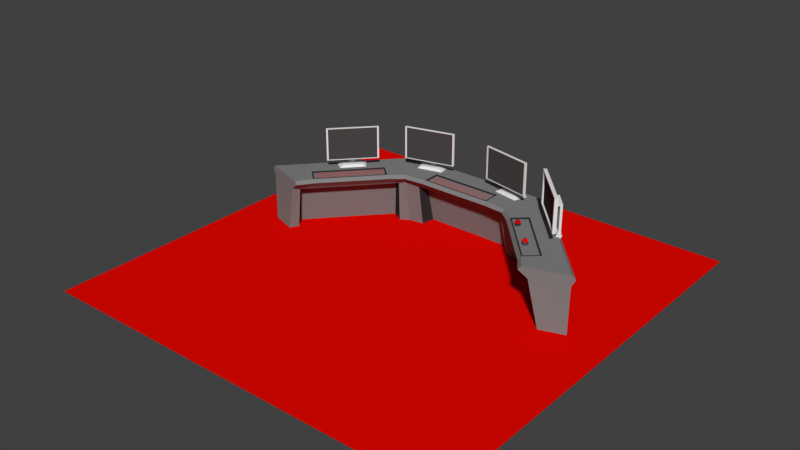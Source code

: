 # Source: control_panel1_1_.blend  (saved by Blender 2.78.0; exported with 4.5.12 LTS)
import bpy
from mathutils import Matrix  # noqa: F401  (used for matrix-valued properties, if any)

bpy.ops.wm.read_factory_settings(use_empty=True)
scene = bpy.context.scene
scene.name = 'Scene'

# ---- collections
col_collection_1 = bpy.data.collections.new('Collection 1'); scene.collection.children.link(col_collection_1)

# ---- materials (node trees are filled in below, after node groups)
mat_keyboard_buttons = bpy.data.materials.new('Keyboard_buttons')
mat_keyboard_buttons.alpha_threshold = 0.0
mat_keyboard_buttons.use_transparent_shadow = False
mat_keyboard_buttons.diffuse_color = (0.8, 0.006799, 0.0, 1.0)
mat_keyboard_buttons.roughness = 0.5
mat_control_panel = bpy.data.materials.new('control_panel')
mat_control_panel.alpha_threshold = 0.0
mat_control_panel.use_transparent_shadow = False
mat_control_panel.diffuse_color = (0.2203, 0.2203, 0.2203, 1.0)
mat_control_panel.roughness = 0.5
mat_control_panel_trim = bpy.data.materials.new('Control_panel_trim')
mat_control_panel_trim.alpha_threshold = 0.0
mat_control_panel_trim.use_transparent_shadow = False
mat_control_panel_trim.diffuse_color = (0.03522, 0.03522, 0.03522, 1.0)
mat_control_panel_trim.roughness = 0.5
mat_button_1 = bpy.data.materials.new('Button 1')
mat_button_1.alpha_threshold = 0.0
mat_button_1.use_transparent_shadow = False
mat_button_1.diffuse_color = (0.8, 0.002799, 0.003733, 1.0)
mat_button_1.roughness = 0.5
mat_button_base_1 = bpy.data.materials.new('button base 1')
mat_button_base_1.alpha_threshold = 0.0
mat_button_base_1.use_transparent_shadow = False
mat_button_base_1.diffuse_color = (0.06372, 0.06372, 0.06372, 1.0)
mat_button_base_1.roughness = 0.5
mat_screen_frame_left1 = bpy.data.materials.new('Screen_Frame_Left1')
mat_screen_frame_left1.alpha_threshold = 0.0
mat_screen_frame_left1.use_transparent_shadow = False
mat_screen_frame_left1.roughness = 0.5
mat_screen_frame_left2 = bpy.data.materials.new('Screen_Frame_Left2')
mat_screen_frame_left2.alpha_threshold = 0.0
mat_screen_frame_left2.use_transparent_shadow = False
mat_screen_frame_left2.roughness = 0.5
mat_screen_frame_right1 = bpy.data.materials.new('Screen_Frame_Right1')
mat_screen_frame_right1.alpha_threshold = 0.0
mat_screen_frame_right1.use_transparent_shadow = False
mat_screen_frame_right1.roughness = 0.5
mat_screen_frame_right2 = bpy.data.materials.new('Screen_Frame_Right2')
mat_screen_frame_right2.alpha_threshold = 0.0
mat_screen_frame_right2.use_transparent_shadow = False
mat_screen_frame_right2.roughness = 0.5
mat_screen_left1 = bpy.data.materials.new('Screen_left1')
mat_screen_left1.alpha_threshold = 0.0
mat_screen_left1.use_transparent_shadow = False
mat_screen_left1.diffuse_color = (0.06372, 0.06372, 0.06372, 1.0)
mat_screen_left1.roughness = 0.5
mat_screen_left2 = bpy.data.materials.new('Screen_left2')
mat_screen_left2.alpha_threshold = 0.0
mat_screen_left2.use_transparent_shadow = False
mat_screen_left2.diffuse_color = (0.06372, 0.06372, 0.06372, 1.0)
mat_screen_left2.roughness = 0.5
mat_screen_right1 = bpy.data.materials.new('Screen_right1')
mat_screen_right1.alpha_threshold = 0.0
mat_screen_right1.use_transparent_shadow = False
mat_screen_right1.diffuse_color = (0.06372, 0.06372, 0.06372, 1.0)
mat_screen_right1.roughness = 0.5
mat_screen_right2 = bpy.data.materials.new('Screen_right2')
mat_screen_right2.alpha_threshold = 0.0
mat_screen_right2.use_transparent_shadow = False
mat_screen_right2.diffuse_color = (0.06372, 0.06372, 0.06372, 1.0)
mat_screen_right2.roughness = 0.5
mat_button_2 = bpy.data.materials.new('button 2')
mat_button_2.alpha_threshold = 0.0
mat_button_2.use_transparent_shadow = False
mat_button_2.diffuse_color = (0.6921, 0.0, 0.0006613, 1.0)
mat_button_2.roughness = 0.5
mat_button_base_2 = bpy.data.materials.new('button base 2 ')
mat_button_base_2.alpha_threshold = 0.0
mat_button_base_2.use_transparent_shadow = False
mat_button_base_2.diffuse_color = (0.0331, 0.0331, 0.0331, 1.0)
mat_button_base_2.roughness = 0.5
mat_floor = bpy.data.materials.new('Floor')
mat_floor.alpha_threshold = 0.0
mat_floor.use_transparent_shadow = False
mat_floor.diffuse_color = (0.8, 0.002363, 0.0, 1.0)
mat_floor.roughness = 0.5

# ---- material node trees

# ---- world
world_world = bpy.data.worlds.new('World'); scene.world = world_world
world_world.color = (0.05088, 0.05088, 0.05088)
world_world.use_sun_shadow = False
world_world.sun_shadow_jitter_overblur = 0.0
world_world.cycles.sampling_method = 'MANUAL'

# ---- meshes
me_circle_002 = bpy.data.meshes.new('Circle.002')
me_circle_002.from_pydata([(0.1259, 2.008, 1.067), (0.1259, 2.008, 1.074), (0.1329, 2.025, 1.067), (0.1329, 2.025, 1.074), (0.1427, 2.001, 1.067), (0.1427, 2.001, 1.074), (0.1497, 2.018, 1.067), (0.1497, 2.018, 1.074)], [], [(0, 1, 3, 2), (2, 3, 7, 6), (6, 7, 5, 4), (4, 5, 1, 0), (7, 3, 1, 5)])
me_circle_002.materials.append(mat_keyboard_buttons)
me_circle_002.use_remesh_preserve_volume = False
me_circle_002.use_remesh_preserve_attributes = False
me_circle_002.use_mirror_vertex_groups = False
me_circle_002.update()
me_circle = bpy.data.meshes.new('Circle')
me_circle.from_pydata([(0.9359, 1.781, -0.004039), (1.408, 2.178, 0.8658), (0.8976, 1.616, 0.8242), (1.066, 1.405, 1.0), (1.327, 1.995, -0.004039), (1.252, 1.824, 1.0), (1.25, 1.821, 1.059), (0.6764, 1.583, 0.8658), (0.9582, 2.242, 1.0), (0.6678, 2.186, 1.059), (0.641, 1.523, 1.059), (0.6651, 1.616, 0.8242), (0.6476, 1.823, 0.8224), (0.6678, 1.497, 1.059), (0.641, 1.803, 1.039), (-0.9359, 1.781, -0.004039), (-0.8976, 1.616, 0.8242), (-0.9341, 2.171, 0.8658), (-0.9582, 2.242, 1.0), (-0.6678, 2.186, 1.059), (-0.641, 1.523, 1.059), (-0.6476, 1.823, 0.8224), (-0.6585, 2.04, -0.004039), (-0.6678, 1.497, 1.059), (-0.6678, 1.83, 1.059), (2.625, 0.2467, -0.004039), (3.17, 0.2344, 0.8658), (2.476, 0.1639, 0.8242), (3.164, 0.2303, -0.004039), (3.238, 0.2557, 1.0), (2.367, -0.03, 1.0), (3.179, 0.2367, 1.059), (2.419, -0.01292, 1.059), (2.526, 0.02225, 0.8658), (2.715, 0.08295, -0.004039), (2.615, 0.3188, 0.8224), (2.784, 0.4536, -0.004039), (2.98, 0.1719, -0.004039), (2.864, 0.1332, 0.8658), (2.803, 0.1133, 1.0), (2.8, 0.1119, 1.059), (2.912, 0.5092, 0.8658), (2.304, 0.3062, 0.8658), (2.92, 0.5002, -0.004039), (2.981, 0.5392, 1.0), (2.204, 0.2067, 1.0), (2.745, 0.7166, 1.059), (2.236, 0.2924, 1.059), (2.32, 0.3364, 0.8242), (2.462, 0.4882, 0.8224), (2.63, 0.6257, -0.004039), (2.443, 0.4799, 1.059), (2.234, 0.2545, 1.059), (2.481, 0.478, 1.059), (2.236, 0.2924, 1.039), (2.443, 0.4799, 1.039), (1.369, 1.635, -0.004039), (1.272, 1.495, 0.8242), (1.44, 1.618, 0.8224), (1.591, 1.773, -0.004039), (2.286, 1.202, 0.8658), (1.85, 0.8079, 0.8658), (2.286, 1.202, -0.004039), (2.339, 1.25, 1.0), (1.745, 0.7133, 1.0), (2.297, 1.212, 1.059), (1.786, 0.7498, 1.059), (1.874, 0.8296, 0.8242), (2.027, 0.9685, 0.8224), (2.192, 1.118, -0.004039), (2.033, 0.9733, 1.059), (1.659, 1.895, 0.8658), (1.396, 1.31, 0.8658), (1.651, 1.904, -0.004039), (1.696, 1.96, 1.0), (1.287, 1.22, 1.0), (1.849, 1.707, 1.059), (1.376, 1.243, 1.059), (1.428, 1.323, 0.8242), (1.593, 1.449, 0.8224), (1.747, 1.603, -0.004039), (1.583, 1.431, 1.059), (2.013, 0.9554, 1.059), (1.338, 1.245, 1.059), (1.806, 0.7678, 1.059), (1.585, 1.469, 1.059), (2.013, 0.9554, 1.039), (1.806, 0.7678, 1.039), (1.376, 1.243, 1.039), (1.583, 1.431, 1.039), (-1.406, 2.171, -0.004039), (-1.214, 1.739, -0.004039), (-0.8761, 1.823, 0.8224), (-0.8895, 2.039, -0.004039), (-0.6764, 1.583, 0.8658), (-0.9462, 2.171, -0.004039), (-0.6831, 1.442, 1.0), (-0.6651, 1.616, 0.8242), (-0.641, 1.803, 1.059), (-0.641, 1.523, 1.039), (-0.641, 1.803, 1.039), (1.407, 2.171, -0.004039), (1.438, 2.242, 1.0), (1.412, 2.186, 1.059), (1.088, 1.455, 1.059), (1.133, 1.557, 0.8658), (1.215, 1.739, -0.004039), (0.8761, 1.823, 0.8224), (0.8895, 2.039, -0.004039), (0.0, 2.171, 0.8658), (0.0, 1.583, 0.8658), (0.0, 2.171, -0.004039), (0.0, 2.242, 1.0), (0.0, 1.442, 1.0), (0.0, 2.186, 1.059), (0.0, 1.497, 1.059), (0.0, 1.616, 0.8242), (0.0, 1.823, 0.8224), (0.0, 2.045, -0.004039), (1.278, 1.883, 0.8658), (0.0, 1.83, 1.059), (0.9341, 2.171, 0.8658), (0.9462, 2.171, -0.004039), (0.6831, 1.442, 1.0), (0.6585, 2.04, -0.004039), (0.641, 1.803, 1.059), (0.0, 1.803, 1.059), (0.0, 1.523, 1.059), (0.6678, 1.83, 1.059), (0.0, 1.803, 1.039), (0.0, 1.523, 1.039), (0.641, 1.523, 1.039), (-2.625, 0.2467, -0.004039), (-3.17, 0.2344, 0.8658), (-2.476, 0.1639, 0.8242), (-3.164, 0.2303, -0.004039), (-3.238, 0.2557, 1.0), (-2.367, -0.03, 1.0), (-3.179, 0.2367, 1.059), (-2.419, -0.01292, 1.059), (-2.526, 0.02225, 0.8658), (-2.715, 0.08295, -0.004039), (-2.615, 0.3188, 0.8224), (-2.784, 0.4536, -0.004039), (-2.98, 0.1719, -0.004039), (-2.864, 0.1332, 0.8658), (-2.803, 0.1133, 1.0), (-2.8, 0.1119, 1.059), (-2.912, 0.5092, 0.8658), (-2.304, 0.3062, 0.8658), (-2.92, 0.5002, -0.004039), (-2.981, 0.5392, 1.0), (-2.204, 0.2067, 1.0), (-2.745, 0.7166, 1.059), (-2.236, 0.2924, 1.059), (-2.32, 0.3364, 0.8242), (-2.462, 0.4882, 0.8224), (-2.63, 0.6257, -0.004039), (-2.443, 0.4799, 1.059), (-2.234, 0.2545, 1.059), (-2.481, 0.478, 1.059), (-2.236, 0.2924, 1.039), (-2.443, 0.4799, 1.039), (-1.369, 1.635, -0.004039), (-1.412, 2.179, 0.8658), (-1.272, 1.495, 0.8242), (-1.439, 2.244, 1.0), (-1.068, 1.407, 1.0), (-1.415, 2.187, 1.059), (-1.09, 1.457, 1.059), (-1.136, 1.559, 0.8658), (-1.44, 1.618, 0.8224), (-1.591, 1.773, -0.004039), (-2.286, 1.202, 0.8658), (-1.85, 0.8079, 0.8658), (-2.286, 1.202, -0.004039), (-2.339, 1.25, 1.0), (-1.745, 0.7133, 1.0), (-2.297, 1.212, 1.059), (-1.786, 0.7498, 1.059), (-1.874, 0.8296, 0.8242), (-2.027, 0.9685, 0.8224), (-2.192, 1.118, -0.004039), (-1.33, 1.996, -0.004039), (-1.28, 1.884, 0.8658), (-1.254, 1.826, 1.0), (-1.253, 1.823, 1.059), (-2.033, 0.9733, 1.059), (-1.659, 1.895, 0.8658), (-1.396, 1.31, 0.8658), (-1.651, 1.904, -0.004039), (-1.696, 1.96, 1.0), (-1.287, 1.22, 1.0), (-1.849, 1.707, 1.059), (-1.376, 1.243, 1.059), (-1.428, 1.323, 0.8242), (-1.593, 1.449, 0.8224), (-1.747, 1.603, -0.004039), (-1.583, 1.431, 1.059), (-2.013, 0.9554, 1.059), (-1.338, 1.245, 1.059), (-1.806, 0.7678, 1.059), (-1.585, 1.469, 1.059), (-2.013, 0.9554, 1.039), (-1.806, 0.7678, 1.039), (-1.376, 1.243, 1.039), (-1.583, 1.431, 1.039)], [], [(119, 1, 102, 5), (0, 2, 107, 108), (4, 101, 1, 119), (5, 102, 103, 6), (7, 105, 3, 123), (123, 3, 104, 13), (11, 2, 105, 7), (2, 0, 106, 105), (124, 108, 107, 12), (11, 116, 117, 12), (8, 112, 114, 9), (125, 126, 129, 14), (121, 109, 112, 8), (9, 114, 120, 128), (3, 5, 6, 104), (106, 4, 119, 105), (105, 119, 5, 3), (103, 9, 128, 6), (101, 122, 121, 1), (1, 121, 8, 102), (6, 128, 13, 104), (102, 8, 9, 103), (2, 11, 12, 107), (118, 124, 12, 117), (116, 11, 7, 110), (113, 123, 13, 115), (110, 7, 123, 113), (14, 129, 130, 131), (10, 127, 115, 13), (125, 10, 13, 128), (10, 125, 14, 131), (127, 10, 131, 130), (15, 93, 92, 16), (183, 184, 164, 90), (94, 96, 167, 170), (96, 23, 169, 167), (97, 94, 170, 16), (16, 170, 91, 15), (22, 21, 92, 93), (97, 21, 117, 116), (18, 19, 114, 112), (17, 18, 112, 109), (95, 17, 109, 111), (19, 24, 120, 114), (91, 170, 184, 183), (168, 186, 24, 19), (90, 164, 17, 95), (164, 166, 18, 17), (186, 169, 23, 24), (166, 168, 19, 18), (16, 92, 21, 97), (118, 117, 21, 22), (113, 115, 23, 96), (20, 23, 115, 127), (126, 120, 24, 98), (98, 24, 23, 20), (20, 99, 100, 98), (127, 130, 99, 20), (38, 26, 29, 39), (25, 27, 35, 36), (37, 28, 26, 38), (39, 29, 31, 40), (42, 33, 30, 45), (45, 30, 32, 52), (48, 27, 33, 42), (27, 25, 34, 33), (50, 36, 35, 49), (48, 67, 68, 49), (44, 63, 65, 46), (51, 82, 86, 55), (41, 60, 63, 44), (43, 62, 60, 41), (46, 65, 70, 53), (30, 39, 40, 32), (34, 37, 38, 33), (33, 38, 39, 30), (31, 46, 53, 40), (28, 43, 41, 26), (26, 41, 44, 29), (40, 53, 52, 32), (29, 44, 46, 31), (27, 48, 49, 35), (69, 50, 49, 68), (67, 48, 42, 61), (64, 45, 52, 66), (61, 42, 45, 64), (55, 86, 87, 54), (47, 84, 66, 52), (82, 51, 53, 70), (51, 47, 52, 53), (47, 51, 55, 54), (84, 47, 54, 87), (56, 59, 58, 57), (72, 75, 3, 105), (75, 83, 104, 3), (78, 72, 105, 57), (57, 105, 106, 56), (80, 79, 58, 59), (78, 79, 68, 67), (74, 76, 65, 63), (81, 89, 86, 82), (71, 74, 63, 60), (73, 71, 60, 62), (76, 85, 70, 65), (103, 6, 85, 76), (101, 1, 71, 73), (1, 102, 74, 71), (6, 104, 83, 85), (102, 103, 76, 74), (57, 58, 79, 78), (69, 68, 79, 80), (67, 61, 72, 78), (64, 66, 83, 75), (61, 64, 75, 72), (89, 88, 87, 86), (77, 83, 66, 84), (82, 70, 85, 81), (81, 85, 83, 77), (77, 88, 89, 81), (84, 87, 88, 77), (98, 100, 129, 126), (116, 110, 94, 97), (110, 113, 96, 94), (100, 99, 130, 129), (122, 111, 109, 121), (126, 125, 128, 120), (145, 146, 136, 133), (132, 143, 142, 134), (144, 145, 133, 135), (146, 147, 138, 136), (149, 152, 137, 140), (152, 159, 139, 137), (155, 149, 140, 134), (134, 140, 141, 132), (157, 156, 142, 143), (155, 156, 181, 180), (151, 153, 178, 176), (158, 162, 203, 199), (148, 151, 176, 173), (150, 148, 173, 175), (153, 160, 187, 178), (137, 139, 147, 146), (141, 140, 145, 144), (140, 137, 146, 145), (138, 147, 160, 153), (135, 133, 148, 150), (133, 136, 151, 148), (147, 139, 159, 160), (136, 138, 153, 151), (134, 142, 156, 155), (182, 181, 156, 157), (180, 174, 149, 155), (177, 179, 159, 152), (174, 177, 152, 149), (162, 161, 204, 203), (154, 159, 179, 201), (199, 187, 160, 158), (158, 160, 159, 154), (154, 161, 162, 158), (201, 204, 161, 154), (184, 164, 166, 185), (163, 165, 171, 172), (185, 166, 168, 186), (189, 170, 167, 192), (192, 167, 169, 200), (195, 165, 170, 189), (165, 163, 91, 170), (197, 172, 171, 196), (195, 180, 181, 196), (191, 176, 178, 193), (198, 199, 203, 206), (188, 173, 176, 191), (190, 175, 173, 188), (193, 178, 187, 202), (167, 185, 186, 169), (170, 184, 185, 167), (168, 193, 202, 186), (90, 190, 188, 164), (164, 188, 191, 166), (186, 202, 200, 169), (166, 191, 193, 168), (165, 195, 196, 171), (182, 197, 196, 181), (180, 195, 189, 174), (177, 192, 200, 179), (174, 189, 192, 177), (206, 203, 204, 205), (194, 201, 179, 200), (199, 198, 202, 187), (198, 194, 200, 202), (194, 198, 206, 205), (201, 194, 205, 204)])
me_circle.polygons.foreach_set('material_index', [0, 1, 0, 0, 0, 0, 0, 0, 0, 1, 0, 1, 0, 0, 0, 0, 0, 0, 0, 0, 0, 0, 1, 0, 0, 0, 0, 0, 1, 1, 1, 1, 1, 0, 0, 0, 0, 0, 0, 1, 0, 0, 0, 0, 0, 0, 0, 0, 0, 0, 1, 0, 0, 1, 1, 1, 1, 1, 0, 1, 0, 0, 0, 0, 0, 0, 0, 1, 0, 1, 0, 0, 0, 0, 0, 0, 0, 0, 0, 0, 0, 1, 0, 0, 0, 0, 0, 1, 1, 1, 1, 1, 1, 0, 0, 0, 0, 0, 1, 0, 1, 0, 0, 0, 0, 0, 0, 0, 0, 1, 0, 0, 0, 0, 0, 1, 1, 1, 1, 1, 1, 0, 0, 0, 0, 1, 0, 1, 0, 0, 0, 0, 0, 0, 0, 1, 0, 1, 0, 0, 0, 0, 0, 0, 0, 0, 0, 0, 0, 1, 0, 0, 0, 0, 0, 1, 1, 1, 1, 1, 0, 1, 0, 0, 0, 0, 0, 0, 1, 0, 1, 0, 0, 0, 0, 0, 0, 0, 0, 0, 0, 1, 0, 0, 0, 0, 0, 1, 1, 1, 1, 1])
me_circle.materials.append(mat_control_panel)
me_circle.materials.append(mat_control_panel_trim)
me_circle.use_remesh_preserve_volume = False
me_circle.use_remesh_preserve_attributes = False
me_circle.use_mirror_vertex_groups = False
me_circle.update()
me_circle_001 = bpy.data.meshes.new('Circle.001')
me_circle_001.from_pydata([(0.1259, 2.008, 1.067), (0.1259, 2.008, 1.074), (0.1329, 2.025, 1.067), (0.1329, 2.025, 1.074), (0.1427, 2.001, 1.067), (0.1427, 2.001, 1.074), (0.1497, 2.018, 1.067), (0.1497, 2.018, 1.074)], [], [(0, 1, 3, 2), (2, 3, 7, 6), (6, 7, 5, 4), (4, 5, 1, 0), (7, 3, 1, 5)])
me_circle_001.materials.append(mat_keyboard_buttons)
me_circle_001.use_remesh_preserve_volume = False
me_circle_001.use_remesh_preserve_attributes = False
me_circle_001.use_mirror_vertex_groups = False
me_circle_001.update()
me_cylinder_001 = bpy.data.meshes.new('Cylinder.001')
me_cylinder_001.from_pydata([(3.725e-07, 0.05318, -0.05974), (3.204e-07, 0.04299, 0.007501), (0.02035, 0.04913, -0.05974), (0.01645, 0.03971, 0.007501), (0.03761, 0.03761, -0.05974), (0.0304, 0.0304, 0.007501), (0.04913, 0.02035, -0.05974), (0.03971, 0.01645, 0.007501), (0.05318, -2.98e-08, -0.05974), (0.04299, 0.0, 0.007501), (0.04913, -0.02035, -0.05974), (0.03971, -0.01645, 0.007501), (0.03761, -0.03761, -0.05974), (0.0304, -0.0304, 0.007501), (0.02035, -0.04913, -0.05974), (0.01645, -0.03971, 0.007501), (3.725e-07, -0.05318, -0.05974), (2.98e-07, -0.04299, 0.007501), (-0.02035, -0.04913, -0.05974), (-0.01645, -0.03971, 0.007501), (-0.0376, -0.03761, -0.05974), (-0.0304, -0.0304, 0.007501), (-0.04913, -0.02035, -0.05974), (-0.03971, -0.01645, 0.007501), (-0.05318, -2.98e-08, -0.05974), (-0.04299, 0.0, 0.007501), (-0.04913, 0.02035, -0.05974), (-0.03971, 0.01645, 0.007501), (-0.0376, 0.03761, -0.05974), (-0.0304, 0.0304, 0.007501), (-0.02035, 0.04913, -0.05974), (-0.01645, 0.03971, 0.007501), (0.02035, 0.04913, 0.007501), (3.204e-07, 0.05318, 0.007501), (0.03761, 0.03761, 0.007501), (0.04913, 0.02035, 0.007501), (0.05318, 0.0, 0.007501), (0.04913, -0.02035, 0.007501), (0.03761, -0.03761, 0.007501), (0.02035, -0.04913, 0.007501), (3.204e-07, -0.05318, 0.007501), (-0.02035, -0.04913, 0.007501), (-0.0376, -0.03761, 0.007501), (-0.04913, -0.02035, 0.007501), (-0.05318, 0.0, 0.007501), (-0.04913, 0.02035, 0.007501), (-0.0376, 0.03761, 0.007501), (-0.02035, 0.04913, 0.007501), (0.01064, 0.02569, 0.05991), (3.717e-07, 0.0278, 0.05991), (0.01966, 0.01966, 0.05991), (0.02569, 0.01064, 0.05991), (0.0278, -3.026e-08, 0.05991), (0.02569, -0.01064, 0.05991), (0.01966, -0.01966, 0.05991), (0.01064, -0.02569, 0.05991), (3.055e-07, -0.0278, 0.05991), (-0.01064, -0.02569, 0.05991), (-0.01966, -0.01966, 0.05991), (-0.02569, -0.01064, 0.05991), (-0.0278, -3.499e-08, 0.05991), (-0.02569, 0.01064, 0.05991), (-0.01966, 0.01966, 0.05991), (-0.01064, 0.02569, 0.05991), (0.01645, 0.03971, 0.04473), (3.725e-07, 0.04299, 0.04473), (0.0304, 0.0304, 0.04473), (0.03971, 0.01645, 0.04473), (0.04299, 0.0, 0.04473), (0.03971, -0.01645, 0.04473), (0.0304, -0.0304, 0.04473), (0.01645, -0.03971, 0.04473), (3.502e-07, -0.04299, 0.04473), (-0.01645, -0.03971, 0.04473), (-0.0304, -0.0304, 0.04473), (-0.03971, -0.01645, 0.04473), (-0.04299, 0.0, 0.04473), (-0.03971, 0.01645, 0.04473), (-0.0304, 0.0304, 0.04473), (-0.01645, 0.03971, 0.04473), (0.01645, 0.03971, 0.007501), (3.204e-07, 0.04299, 0.007501), (0.0304, 0.0304, 0.007501), (0.03971, 0.01645, 0.007501), (0.04299, 0.0, 0.007501), (0.03971, -0.01645, 0.007501), (0.0304, -0.0304, 0.007501), (0.01645, -0.03971, 0.007501), (2.98e-07, -0.04299, 0.007501), (-0.01645, -0.03971, 0.007501), (-0.0304, -0.0304, 0.007501), (-0.03971, -0.01645, 0.007501), (-0.04299, 0.0, 0.007501), (-0.03971, 0.01645, 0.007501), (-0.0304, 0.0304, 0.007501), (-0.01645, 0.03971, 0.007501)], [], [(0, 33, 32, 2), (2, 32, 34, 4), (4, 34, 35, 6), (6, 35, 36, 8), (8, 36, 37, 10), (10, 37, 38, 12), (12, 38, 39, 14), (14, 39, 40, 16), (16, 40, 41, 18), (18, 41, 42, 20), (20, 42, 43, 22), (22, 43, 44, 24), (24, 44, 45, 26), (26, 45, 46, 28), (86, 11, 69, 70), (28, 46, 47, 30), (30, 47, 33, 0), (0, 2, 4, 6, 8, 10, 12, 14, 16, 18, 20, 22, 24, 26, 28, 30), (81, 80, 32, 33), (80, 82, 34, 32), (82, 83, 35, 34), (83, 84, 36, 35), (84, 85, 37, 36), (85, 13, 38, 37), (13, 87, 39, 38), (87, 88, 40, 39), (88, 89, 41, 40), (89, 90, 42, 41), (90, 91, 43, 42), (91, 92, 44, 43), (92, 93, 45, 44), (93, 94, 46, 45), (94, 95, 47, 46), (95, 81, 33, 47), (48, 49, 63, 62, 61, 60, 59, 58, 57, 56, 55, 54, 53, 52, 51, 50), (29, 27, 77, 78), (15, 86, 70, 71), (31, 29, 78, 79), (17, 15, 71, 72), (3, 1, 65, 64), (1, 31, 79, 65), (19, 17, 72, 73), (5, 3, 64, 66), (21, 19, 73, 74), (7, 5, 66, 67), (23, 21, 74, 75), (9, 7, 67, 68), (25, 23, 75, 76), (11, 9, 68, 69), (27, 25, 76, 77), (49, 48, 64, 65), (48, 50, 66, 64), (50, 51, 67, 66), (51, 52, 68, 67), (52, 53, 69, 68), (53, 54, 70, 69), (54, 55, 71, 70), (55, 56, 72, 71), (56, 57, 73, 72), (57, 58, 74, 73), (58, 59, 75, 74), (59, 60, 76, 75), (60, 61, 77, 76), (61, 62, 78, 77), (62, 63, 79, 78), (63, 49, 65, 79)])
me_cylinder_001.polygons.foreach_set('use_smooth', [True] * 66)
me_cylinder_001.polygons.foreach_set('material_index', [1, 1, 1, 1, 1, 1, 1, 1, 1, 1, 1, 1, 1, 1, 0, 1, 1, 1, 1, 1, 1, 1, 1, 1, 1, 1, 1, 1, 1, 1, 1, 1, 1, 1, 0, 0, 0, 0, 0, 0, 0, 0, 0, 0, 0, 0, 0, 0, 0, 0, 0, 0, 0, 0, 0, 0, 0, 0, 0, 0, 0, 0, 0, 0, 0, 0])
me_cylinder_001.materials.append(mat_button_1)
me_cylinder_001.materials.append(mat_button_base_1)
me_cylinder_001.use_remesh_preserve_volume = False
me_cylinder_001.use_remesh_preserve_attributes = False
me_cylinder_001.use_mirror_vertex_groups = False
me_cylinder_001.update()
me_circle_003 = bpy.data.meshes.new('Circle.003')
me_circle_003.from_pydata([(0.4036, 0.7802, 1.604), (0.4341, 0.7713, 1.604), (0.4038, 0.781, 1.594), (0.4344, 0.772, 1.595), (0.4036, 0.7802, 1.585), (0.4342, 0.7712, 1.585), (0.403, 0.7781, 1.577), (0.4336, 0.7692, 1.577), (0.4022, 0.7752, 1.572), (0.4327, 0.7662, 1.572), (0.4014, 0.7724, 1.57), (0.4319, 0.7635, 1.571), (0.4006, 0.7697, 1.572), (0.4311, 0.7607, 1.572), (0.3997, 0.7668, 1.577), (0.4302, 0.7578, 1.577), (0.3991, 0.7647, 1.585), (0.4296, 0.7558, 1.585), (0.3989, 0.764, 1.595), (0.4294, 0.7551, 1.595), (0.3991, 0.7648, 1.604), (0.4296, 0.7558, 1.605), (0.3996, 0.7669, 1.612), (0.4302, 0.7579, 1.613), (0.4005, 0.7698, 1.617), (0.431, 0.7608, 1.618), (0.4013, 0.7725, 1.619), (0.4318, 0.7636, 1.619), (0.4021, 0.7753, 1.617), (0.4326, 0.7663, 1.618), (0.403, 0.7782, 1.612), (0.4335, 0.7692, 1.613), (0.3292, 0.8546, 1.117), (0.5389, 0.7956, 1.12), (0.3128, 0.7479, 1.119), (0.343, 0.7553, 1.162), (0.5048, 0.7895, 1.163), (0.4556, 0.8108, 1.373), (0.4355, 0.8317, 1.372), (0.4124, 0.7882, 1.373), (0.4074, 0.8249, 1.372), (0.4358, 0.831, 1.156), (0.4395, 0.8438, 1.148), (0.4042, 0.7221, 1.12), (0.4558, 0.8101, 1.156), (0.4434, 0.8563, 1.11), (0.4552, 0.8116, 1.638), (0.4352, 0.8325, 1.638), (0.4216, 0.7862, 1.639), (0.4457, 0.7791, 1.639), (0.3975, 0.7932, 1.638), (0.407, 0.8257, 1.638), (0.4365, 0.7811, 1.373), (0.3982, 0.7917, 1.156), (0.4223, 0.7847, 1.157), (0.422, 0.7854, 1.373), (0.3979, 0.7924, 1.373), (0.4071, 0.7904, 1.638), (0.459, 0.8134, 1.65), (0.4364, 0.837, 1.65), (0.4212, 0.7848, 1.651), (0.4047, 0.8293, 1.65), (0.432, 0.7817, 1.651), (0.4375, 0.78, 1.651), (0.4104, 0.788, 1.65), (0.4049, 0.7896, 1.65), (0.4589, 0.8135, 1.672), (0.4364, 0.8371, 1.671), (0.4211, 0.7849, 1.672), (0.4482, 0.7769, 1.673), (0.394, 0.7928, 1.672), (0.4047, 0.8293, 1.671), (0.4319, 0.7817, 1.672), (0.4374, 0.7801, 1.672), (0.4103, 0.7881, 1.672), (0.4048, 0.7897, 1.672), (0.4247, 0.7976, 1.746), (0.4133, 0.7913, 1.373), (0.4321, 0.7865, 1.639), (0.437, 0.7851, 1.639), (0.4129, 0.7921, 1.638), (0.4376, 0.7836, 1.167), (0.413, 0.792, 1.625), (0.435, 0.7776, 1.563), (0.4062, 0.7862, 1.563), (0.4111, 0.7848, 1.563), (0.4302, 0.7795, 1.625), (0.4351, 0.778, 1.626), (0.4294, 0.7766, 1.563), (0.4104, 0.7823, 1.563), (0.4295, 0.777, 1.626), (0.4054, 0.784, 1.625), (0.4103, 0.7826, 1.625), (0.4285, 0.7733, 1.563), (0.4045, 0.7805, 1.563), (0.4094, 0.7791, 1.563), (0.4285, 0.7737, 1.626), (0.4334, 0.7723, 1.626), (0.4093, 0.7794, 1.625), (0.4021, 0.7722, 1.563), (0.4261, 0.7654, 1.626), (0.4069, 0.771, 1.626), (0.4084, 0.7369, 1.163), (0.4738, 0.7185, 1.164), (0.4956, 0.6964, 1.121), (0.3547, 0.8317, 1.161), (0.412, 0.789, 1.638), (0.4463, 0.7776, 1.157), (0.4077, 0.8242, 1.156), (0.4461, 0.7783, 1.374), (0.4312, 0.7834, 1.639), (0.4361, 0.7819, 1.639), (0.4318, 0.7819, 1.167), (0.4367, 0.7805, 1.167), (0.4316, 0.7826, 1.373), (0.4078, 0.7889, 1.167), (0.4126, 0.7875, 1.167), (0.4075, 0.7896, 1.373), (0.394, 0.7928, 1.65), (0.4483, 0.7769, 1.651), (0.408, 0.7936, 1.638), (0.4328, 0.785, 1.167), (0.4325, 0.7857, 1.373), (0.4374, 0.7843, 1.373), (0.4087, 0.7921, 1.166), (0.4136, 0.7906, 1.167), (0.4084, 0.7927, 1.373), (0.4322, 0.786, 1.563), (0.4371, 0.7846, 1.563), (0.4082, 0.7932, 1.563), (0.4131, 0.7918, 1.563), (0.4322, 0.7864, 1.625), (0.4371, 0.785, 1.625), (0.4081, 0.7935, 1.625), (0.4302, 0.779, 1.563), (0.411, 0.7851, 1.625), (0.4061, 0.7865, 1.625), (0.4343, 0.7756, 1.626), (0.4055, 0.7838, 1.563), (0.4343, 0.7751, 1.563), (0.4309, 0.764, 1.626), (0.4334, 0.7719, 1.564), (0.4044, 0.7808, 1.625), (0.426, 0.765, 1.564), (0.4309, 0.7636, 1.564), (0.407, 0.7708, 1.563), (0.402, 0.7725, 1.625), (0.4321, 0.7676, 1.571), (0.4032, 0.7761, 1.57), (0.4309, 0.7636, 1.569), (0.431, 0.7638, 1.569), (0.426, 0.765, 1.569), (0.4065, 0.7709, 1.569), (0.4069, 0.7708, 1.569), (0.4021, 0.7722, 1.569), (0.4021, 0.7722, 1.569), (0.433, 0.7708, 1.576), (0.4041, 0.7793, 1.576), (0.4045, 0.7806, 1.581), (0.4337, 0.773, 1.585), (0.4047, 0.7815, 1.584), (0.4334, 0.772, 1.581), (0.4336, 0.773, 1.605), (0.4047, 0.7815, 1.604), (0.4339, 0.7738, 1.595), (0.4049, 0.7822, 1.594), (0.4045, 0.7807, 1.607), (0.433, 0.7709, 1.613), (0.404, 0.7794, 1.613), (0.4334, 0.7722, 1.608), (0.432, 0.7677, 1.619), (0.4031, 0.7762, 1.618), (0.4309, 0.7639, 1.621), (0.426, 0.7654, 1.621), (0.4069, 0.771, 1.62), (0.402, 0.7724, 1.62), (0.4035, 0.7819, 1.604), (0.4352, 0.7726, 1.605), (0.4037, 0.7826, 1.594), (0.4354, 0.7733, 1.595), (0.4035, 0.7818, 1.584), (0.4352, 0.7725, 1.585), (0.4029, 0.7796, 1.576), (0.4346, 0.7704, 1.576), (0.402, 0.7764, 1.57), (0.4336, 0.7671, 1.571), (0.4009, 0.7726, 1.569), (0.4325, 0.7633, 1.569), (0.3997, 0.7688, 1.571), (0.4314, 0.7595, 1.571), (0.3988, 0.7656, 1.576), (0.4305, 0.7563, 1.577), (0.3981, 0.7634, 1.585), (0.4298, 0.7541, 1.585), (0.3979, 0.7627, 1.595), (0.4296, 0.7534, 1.595), (0.3981, 0.7635, 1.604), (0.4298, 0.7542, 1.605), (0.3987, 0.7656, 1.613), (0.4304, 0.7564, 1.613), (0.3997, 0.7689, 1.618), (0.4313, 0.7596, 1.619), (0.4008, 0.7727, 1.62), (0.4324, 0.7634, 1.621), (0.4019, 0.7765, 1.618), (0.4336, 0.7672, 1.619), (0.4029, 0.7797, 1.613), (0.4345, 0.7704, 1.613), (0.4035, 0.7819, 1.604), (0.4037, 0.7826, 1.594), (0.4354, 0.7733, 1.595), (0.4352, 0.7726, 1.605), (0.4035, 0.7818, 1.584), (0.4352, 0.7725, 1.585), (0.4029, 0.7796, 1.576), (0.4346, 0.7704, 1.576), (0.402, 0.7764, 1.57), (0.4336, 0.7671, 1.571), (0.4009, 0.7726, 1.569), (0.4325, 0.7633, 1.569), (0.3997, 0.7688, 1.571), (0.4314, 0.7595, 1.571), (0.3988, 0.7656, 1.576), (0.4305, 0.7563, 1.577), (0.3981, 0.7634, 1.585), (0.4298, 0.7541, 1.585), (0.3979, 0.7627, 1.595), (0.4296, 0.7534, 1.595), (0.3981, 0.7635, 1.604), (0.4298, 0.7542, 1.605), (0.3987, 0.7656, 1.613), (0.4304, 0.7564, 1.613), (0.3997, 0.7689, 1.618), (0.4313, 0.7596, 1.619), (0.4008, 0.7727, 1.62), (0.4324, 0.7634, 1.621), (0.4019, 0.7765, 1.618), (0.4336, 0.7672, 1.619), (0.4029, 0.7797, 1.613), (0.4345, 0.7704, 1.613), (0.4, 0.7829, 1.604), (0.4002, 0.7836, 1.594), (0.4389, 0.7723, 1.595), (0.4387, 0.7715, 1.605), (0.4, 0.7828, 1.584), (0.4387, 0.7715, 1.585), (0.3994, 0.7807, 1.576), (0.4381, 0.7693, 1.577), (0.3985, 0.7774, 1.57), (0.4372, 0.7661, 1.571), (0.3974, 0.7736, 1.568), (0.436, 0.7623, 1.569), (0.3962, 0.7698, 1.57), (0.4349, 0.7585, 1.571), (0.3953, 0.7666, 1.576), (0.434, 0.7553, 1.577), (0.3946, 0.7645, 1.585), (0.4333, 0.7531, 1.585), (0.3944, 0.7637, 1.594), (0.4331, 0.7524, 1.595), (0.3946, 0.7645, 1.604), (0.4333, 0.7531, 1.605), (0.3952, 0.7667, 1.613), (0.4339, 0.7553, 1.613), (0.3962, 0.7699, 1.618), (0.4348, 0.7586, 1.619), (0.3973, 0.7737, 1.62), (0.436, 0.7624, 1.621), (0.3984, 0.7775, 1.618), (0.4371, 0.7662, 1.619), (0.3994, 0.7807, 1.613), (0.438, 0.7694, 1.613), (0.404, 0.7817, 1.604), (0.4043, 0.7824, 1.594), (0.4348, 0.7735, 1.595), (0.4346, 0.7727, 1.605), (0.4041, 0.7817, 1.584), (0.4346, 0.7727, 1.585), (0.4034, 0.7795, 1.576), (0.434, 0.7705, 1.576), (0.4025, 0.7763, 1.57), (0.433, 0.7673, 1.571), (0.4014, 0.7724, 1.569), (0.4319, 0.7635, 1.569), (0.4003, 0.7686, 1.571), (0.4308, 0.7597, 1.571), (0.3993, 0.7654, 1.576), (0.4298, 0.7565, 1.577), (0.3987, 0.7633, 1.585), (0.4292, 0.7543, 1.585), (0.3984, 0.7625, 1.595), (0.429, 0.7536, 1.595), (0.3986, 0.7633, 1.604), (0.4292, 0.7544, 1.605), (0.3992, 0.7655, 1.613), (0.4298, 0.7565, 1.613), (0.4002, 0.7687, 1.618), (0.4307, 0.7598, 1.619), (0.4013, 0.7725, 1.62), (0.4318, 0.7636, 1.621), (0.4024, 0.7763, 1.618), (0.4329, 0.7674, 1.619), (0.4034, 0.7796, 1.613), (0.4339, 0.7706, 1.613), (0.4024, 0.7806, 1.604), (0.4026, 0.7813, 1.594), (0.4355, 0.7716, 1.595), (0.4353, 0.7709, 1.604), (0.4024, 0.7806, 1.585), (0.4353, 0.7709, 1.585), (0.4018, 0.7785, 1.577), (0.4347, 0.7688, 1.577), (0.401, 0.7756, 1.572), (0.4339, 0.7659, 1.572), (0.4002, 0.7728, 1.57), (0.4331, 0.7631, 1.571), (0.3994, 0.77, 1.572), (0.4323, 0.7604, 1.572), (0.3985, 0.7672, 1.577), (0.4314, 0.7575, 1.577), (0.3979, 0.7651, 1.585), (0.4308, 0.7554, 1.585), (0.3977, 0.7644, 1.594), (0.4306, 0.7547, 1.595), (0.3979, 0.7651, 1.604), (0.4308, 0.7555, 1.605), (0.3985, 0.7672, 1.612), (0.4314, 0.7576, 1.613), (0.3993, 0.7701, 1.617), (0.4322, 0.7605, 1.618), (0.4001, 0.7729, 1.619), (0.433, 0.7632, 1.619), (0.4009, 0.7756, 1.617), (0.4338, 0.766, 1.618), (0.4018, 0.7785, 1.612), (0.4347, 0.7689, 1.613), (0.3962, 0.7568, 1.576), (0.3962, 0.7568, 1.585), (0.4279, 0.7475, 1.585), (0.4279, 0.7475, 1.577), (0.3962, 0.7569, 1.595), (0.4279, 0.7476, 1.595), (0.3962, 0.7569, 1.605), (0.4278, 0.7476, 1.605), (0.3962, 0.7569, 1.613), (0.4278, 0.7476, 1.613), (0.3927, 0.7579, 1.576), (0.3927, 0.7579, 1.585), (0.4314, 0.7465, 1.585), (0.4314, 0.7465, 1.577), (0.3927, 0.7579, 1.595), (0.4314, 0.7465, 1.595), (0.3927, 0.7579, 1.604), (0.4313, 0.7465, 1.605), (0.3927, 0.7579, 1.613), (0.4313, 0.7466, 1.613), (0.5708, 0.6676, 1.892), (0.2315, 0.7671, 1.888), (0.5718, 0.6666, 1.302), (0.2325, 0.7662, 1.298), (0.3566, 0.7698, 1.417), (0.4689, 0.7368, 1.419), (0.3559, 0.7704, 1.771), (0.4683, 0.7374, 1.772), (0.2205, 0.7697, 1.285), (0.5838, 0.6631, 1.29), (0.2195, 0.7707, 1.9), (0.5828, 0.6641, 1.905), (0.2334, 0.7692, 1.298), (0.5727, 0.6696, 1.302), (0.2324, 0.7701, 1.888), (0.5717, 0.6706, 1.892), (0.2246, 0.7835, 1.285), (0.2235, 0.7845, 1.9), (0.5868, 0.6779, 1.905), (0.5879, 0.6769, 1.29), (-0.2557, 0.8376, 1.598), (-0.2869, 0.8318, 1.598), (-0.2558, 0.8384, 1.588), (-0.2871, 0.8325, 1.588), (-0.2556, 0.8376, 1.578), (-0.2869, 0.8318, 1.578), (-0.2552, 0.8355, 1.57), (-0.2865, 0.8296, 1.57), (-0.2547, 0.8325, 1.565), (-0.286, 0.8267, 1.565), (-0.2541, 0.8296, 1.564), (-0.2854, 0.8238, 1.564), (-0.2536, 0.8268, 1.565), (-0.2849, 0.821, 1.565), (-0.2531, 0.8239, 1.57), (-0.2844, 0.818, 1.57), (-0.2527, 0.8218, 1.579), (-0.284, 0.8159, 1.578), (-0.2526, 0.821, 1.588), (-0.2838, 0.8152, 1.588), (-0.2527, 0.8218, 1.598), (-0.284, 0.816, 1.598), (-0.2531, 0.8239, 1.606), (-0.2844, 0.8181, 1.606), (-0.2537, 0.8269, 1.611), (-0.285, 0.8211, 1.611), (-0.2542, 0.8298, 1.612), (-0.2855, 0.8239, 1.612), (-0.2547, 0.8326, 1.611), (-0.286, 0.8267, 1.611), (-0.2553, 0.8355, 1.606), (-0.2866, 0.8297, 1.606), (-0.1728, 0.904, 1.112), (-0.3873, 0.8665, 1.111), (-0.1672, 0.7962, 1.114), (-0.1966, 0.8067, 1.157), (-0.3541, 0.857, 1.155), (-0.3036, 0.8732, 1.366), (-0.2816, 0.892, 1.366), (-0.2629, 0.8464, 1.367), (-0.2543, 0.8824, 1.366), (-0.2813, 0.8913, 1.149), (-0.2837, 0.9044, 1.159), (-0.2607, 0.7798, 1.114), (-0.3033, 0.8725, 1.149), (-0.286, 0.9173, 1.099), (-0.3039, 0.874, 1.631), (-0.2819, 0.8928, 1.631), (-0.2731, 0.8454, 1.632), (-0.2977, 0.8408, 1.632), (-0.2484, 0.8499, 1.632), (-0.2546, 0.8832, 1.631), (-0.2876, 0.8418, 1.367), (-0.2478, 0.8484, 1.15), (-0.2725, 0.8439, 1.15), (-0.2728, 0.8446, 1.367), (-0.2481, 0.8491, 1.367), (-0.2582, 0.8481, 1.632), (-0.3075, 0.8762, 1.643), (-0.2827, 0.8974, 1.643), (-0.2728, 0.844, 1.644), (-0.252, 0.8865, 1.643), (-0.2839, 0.8419, 1.644), (-0.2895, 0.8409, 1.644), (-0.2617, 0.846, 1.644), (-0.2561, 0.8471, 1.644), (-0.3076, 0.8763, 1.665), (-0.2828, 0.8975, 1.664), (-0.2728, 0.844, 1.665), (-0.3006, 0.8389, 1.665), (-0.2451, 0.8492, 1.666), (-0.252, 0.8866, 1.665), (-0.2839, 0.842, 1.665), (-0.2895, 0.8409, 1.665), (-0.2618, 0.8461, 1.666), (-0.2561, 0.8471, 1.666), (-0.2753, 0.8571, 1.739), (-0.2635, 0.8496, 1.367), (-0.2835, 0.8468, 1.632), (-0.2885, 0.8458, 1.632), (-0.2638, 0.8504, 1.632), (-0.2879, 0.8443, 1.16), (-0.2639, 0.8503, 1.618), (-0.2871, 0.8382, 1.556), (-0.2575, 0.8439, 1.556), (-0.2625, 0.8429, 1.556), (-0.2823, 0.8395, 1.619), (-0.2873, 0.8386, 1.619), (-0.2816, 0.8366, 1.557), (-0.2621, 0.8404, 1.556), (-0.2818, 0.837, 1.619), (-0.2571, 0.8416, 1.619), (-0.2621, 0.8407, 1.619), (-0.281, 0.8332, 1.557), (-0.2564, 0.838, 1.557), (-0.2614, 0.8371, 1.557), (-0.2812, 0.8337, 1.619), (-0.2862, 0.8328, 1.619), (-0.2615, 0.8373, 1.619), (-0.2548, 0.8295, 1.557), (-0.2796, 0.8252, 1.619), (-0.2599, 0.8288, 1.619), (-0.2635, 0.7949, 1.157), (-0.3305, 0.7832, 1.156), (-0.3543, 0.7634, 1.113), (-0.2006, 0.8838, 1.155), (-0.2632, 0.8472, 1.632), (-0.2972, 0.8393, 1.15), (-0.254, 0.8817, 1.149), (-0.2974, 0.84, 1.366), (-0.2829, 0.8435, 1.632), (-0.2879, 0.8426, 1.632), (-0.2823, 0.8421, 1.16), (-0.2873, 0.8411, 1.16), (-0.2826, 0.8427, 1.367), (-0.2577, 0.8466, 1.16), (-0.2627, 0.8457, 1.16), (-0.2579, 0.8473, 1.367), (-0.245, 0.8491, 1.644), (-0.3006, 0.8388, 1.644), (-0.2588, 0.8513, 1.632), (-0.2829, 0.8453, 1.16), (-0.2832, 0.8459, 1.366), (-0.2882, 0.845, 1.366), (-0.2583, 0.8499, 1.16), (-0.2633, 0.8489, 1.16), (-0.2585, 0.8505, 1.367), (-0.2834, 0.8462, 1.556), (-0.2884, 0.8453, 1.556), (-0.2589, 0.851, 1.556), (-0.2639, 0.8501, 1.556), (-0.2836, 0.8467, 1.618), (-0.2886, 0.8457, 1.618), (-0.2589, 0.8513, 1.618), (-0.2821, 0.8391, 1.556), (-0.2626, 0.8432, 1.619), (-0.2576, 0.8441, 1.619), (-0.2868, 0.8361, 1.619), (-0.2571, 0.8413, 1.556), (-0.2866, 0.8356, 1.557), (-0.2846, 0.8242, 1.619), (-0.286, 0.8323, 1.557), (-0.2565, 0.8383, 1.619), (-0.2794, 0.8247, 1.557), (-0.2844, 0.8238, 1.557), (-0.2598, 0.8285, 1.557), (-0.2549, 0.8297, 1.619), (-0.2852, 0.8279, 1.564), (-0.2556, 0.8334, 1.564), (-0.2844, 0.8238, 1.562), (-0.2845, 0.824, 1.562), (-0.2794, 0.8248, 1.562), (-0.2594, 0.8287, 1.562), (-0.2598, 0.8286, 1.562), (-0.2548, 0.8295, 1.562), (-0.2548, 0.8295, 1.562), (-0.2858, 0.8312, 1.57), (-0.2562, 0.8367, 1.57), (-0.2565, 0.8381, 1.575), (-0.2862, 0.8334, 1.578), (-0.2566, 0.839, 1.578), (-0.2861, 0.8324, 1.574), (-0.2863, 0.8335, 1.598), (-0.2566, 0.839, 1.598), (-0.2864, 0.8342, 1.588), (-0.2568, 0.8398, 1.588), (-0.2565, 0.8382, 1.601), (-0.2859, 0.8313, 1.606), (-0.2562, 0.8368, 1.606), (-0.2861, 0.8326, 1.601), (-0.2853, 0.828, 1.612), (-0.2556, 0.8335, 1.612), (-0.2846, 0.8242, 1.614), (-0.2795, 0.8251, 1.614), (-0.2599, 0.8288, 1.614), (-0.2549, 0.8297, 1.614), (-0.2554, 0.8392, 1.598), (-0.2879, 0.8332, 1.598), (-0.2555, 0.84, 1.588), (-0.288, 0.8339, 1.588), (-0.2554, 0.8392, 1.578), (-0.2878, 0.8332, 1.578), (-0.255, 0.837, 1.57), (-0.2874, 0.8309, 1.57), (-0.2543, 0.8337, 1.564), (-0.2868, 0.8276, 1.564), (-0.2536, 0.8297, 1.562), (-0.2861, 0.8237, 1.562), (-0.2529, 0.8259, 1.564), (-0.2853, 0.8198, 1.564), (-0.2523, 0.8226, 1.57), (-0.2847, 0.8165, 1.57), (-0.2519, 0.8204, 1.578), (-0.2843, 0.8143, 1.578), (-0.2517, 0.8196, 1.588), (-0.2842, 0.8136, 1.588), (-0.2519, 0.8204, 1.598), (-0.2843, 0.8144, 1.598), (-0.2523, 0.8226, 1.607), (-0.2848, 0.8166, 1.606), (-0.2529, 0.8259, 1.612), (-0.2854, 0.8199, 1.612), (-0.2537, 0.8298, 1.614), (-0.2861, 0.8238, 1.614), (-0.2544, 0.8337, 1.612), (-0.2868, 0.8277, 1.612), (-0.255, 0.837, 1.606), (-0.2875, 0.831, 1.606), (-0.2554, 0.8392, 1.598), (-0.2555, 0.84, 1.588), (-0.288, 0.8339, 1.588), (-0.2879, 0.8332, 1.598), (-0.2554, 0.8392, 1.578), (-0.2878, 0.8332, 1.578), (-0.255, 0.837, 1.57), (-0.2874, 0.8309, 1.57), (-0.2543, 0.8337, 1.564), (-0.2868, 0.8276, 1.564), (-0.2536, 0.8297, 1.562), (-0.2861, 0.8237, 1.562), (-0.2529, 0.8259, 1.564), (-0.2853, 0.8198, 1.564), (-0.2523, 0.8226, 1.57), (-0.2847, 0.8165, 1.57), (-0.2519, 0.8204, 1.578), (-0.2843, 0.8143, 1.578), (-0.2517, 0.8196, 1.588), (-0.2842, 0.8136, 1.588), (-0.2519, 0.8204, 1.598), (-0.2843, 0.8144, 1.598), (-0.2523, 0.8226, 1.607), (-0.2848, 0.8166, 1.606), (-0.2529, 0.8259, 1.612), (-0.2854, 0.8199, 1.612), (-0.2537, 0.8298, 1.614), (-0.2861, 0.8238, 1.614), (-0.2544, 0.8337, 1.612), (-0.2868, 0.8277, 1.612), (-0.255, 0.837, 1.606), (-0.2875, 0.831, 1.606), (-0.2518, 0.8399, 1.598), (-0.252, 0.8407, 1.588), (-0.2916, 0.8333, 1.588), (-0.2914, 0.8325, 1.598), (-0.2518, 0.8399, 1.578), (-0.2914, 0.8325, 1.578), (-0.2514, 0.8376, 1.57), (-0.291, 0.8303, 1.57), (-0.2508, 0.8343, 1.564), (-0.2904, 0.8269, 1.564), (-0.25, 0.8304, 1.562), (-0.2897, 0.823, 1.562), (-0.2493, 0.8265, 1.564), (-0.2889, 0.8191, 1.564), (-0.2487, 0.8232, 1.57), (-0.2883, 0.8158, 1.57), (-0.2483, 0.821, 1.578), (-0.2879, 0.8136, 1.578), (-0.2482, 0.8203, 1.588), (-0.2878, 0.8129, 1.588), (-0.2483, 0.8211, 1.598), (-0.2879, 0.8137, 1.598), (-0.2487, 0.8233, 1.607), (-0.2884, 0.8159, 1.606), (-0.2493, 0.8266, 1.612), (-0.289, 0.8192, 1.612), (-0.2501, 0.8305, 1.614), (-0.2897, 0.8231, 1.614), (-0.2508, 0.8344, 1.612), (-0.2904, 0.827, 1.612), (-0.2514, 0.8377, 1.606), (-0.291, 0.8303, 1.606), (-0.2559, 0.8391, 1.598), (-0.2561, 0.8399, 1.588), (-0.2874, 0.8341, 1.588), (-0.2872, 0.8333, 1.598), (-0.2559, 0.8391, 1.578), (-0.2872, 0.8333, 1.578), (-0.2555, 0.8369, 1.57), (-0.2868, 0.831, 1.57), (-0.2549, 0.8336, 1.564), (-0.2862, 0.8277, 1.564), (-0.2541, 0.8297, 1.562), (-0.2854, 0.8238, 1.562), (-0.2534, 0.8258, 1.564), (-0.2847, 0.8199, 1.564), (-0.2528, 0.8225, 1.57), (-0.2841, 0.8166, 1.57), (-0.2524, 0.8203, 1.578), (-0.2837, 0.8144, 1.578), (-0.2523, 0.8195, 1.588), (-0.2836, 0.8137, 1.588), (-0.2524, 0.8203, 1.598), (-0.2837, 0.8145, 1.598), (-0.2528, 0.8225, 1.607), (-0.2841, 0.8167, 1.606), (-0.2535, 0.8258, 1.612), (-0.2848, 0.82, 1.612), (-0.2542, 0.8297, 1.614), (-0.2855, 0.8239, 1.614), (-0.2549, 0.8336, 1.612), (-0.2862, 0.8278, 1.612), (-0.2555, 0.8369, 1.606), (-0.2868, 0.8311, 1.606), (-0.2544, 0.8379, 1.598), (-0.2546, 0.8386, 1.588), (-0.2883, 0.8323, 1.588), (-0.2882, 0.8316, 1.598), (-0.2544, 0.8378, 1.578), (-0.2881, 0.8315, 1.578), (-0.254, 0.8357, 1.57), (-0.2877, 0.8294, 1.57), (-0.2535, 0.8327, 1.565), (-0.2872, 0.8264, 1.565), (-0.2529, 0.8299, 1.564), (-0.2866, 0.8236, 1.564), (-0.2524, 0.8271, 1.565), (-0.2861, 0.8208, 1.565), (-0.2519, 0.8241, 1.57), (-0.2856, 0.8178, 1.57), (-0.2515, 0.822, 1.579), (-0.2852, 0.8157, 1.578), (-0.2513, 0.8213, 1.588), (-0.2851, 0.815, 1.588), (-0.2515, 0.822, 1.598), (-0.2852, 0.8157, 1.598), (-0.2519, 0.8242, 1.606), (-0.2856, 0.8179, 1.606), (-0.2525, 0.8271, 1.611), (-0.2862, 0.8209, 1.611), (-0.253, 0.83, 1.612), (-0.2867, 0.8237, 1.612), (-0.2535, 0.8328, 1.611), (-0.2872, 0.8265, 1.611), (-0.2541, 0.8358, 1.606), (-0.2878, 0.8295, 1.606), (-0.2506, 0.8136, 1.57), (-0.2506, 0.8136, 1.578), (-0.2831, 0.8076, 1.578), (-0.2831, 0.8075, 1.57), (-0.2506, 0.8136, 1.588), (-0.2831, 0.8076, 1.588), (-0.2506, 0.8136, 1.598), (-0.2831, 0.8076, 1.598), (-0.2506, 0.8136, 1.607), (-0.2831, 0.8076, 1.607), (-0.247, 0.8143, 1.57), (-0.247, 0.8143, 1.578), (-0.2867, 0.8069, 1.578), (-0.2867, 0.8069, 1.57), (-0.247, 0.8143, 1.588), (-0.2867, 0.8069, 1.588), (-0.247, 0.8143, 1.598), (-0.2867, 0.8069, 1.598), (-0.2471, 0.8143, 1.607), (-0.2867, 0.8069, 1.607), (-0.4342, 0.7425, 1.883), (-0.08656, 0.8072, 1.884), (-0.4337, 0.7415, 1.293), (-0.08599, 0.8063, 1.294), (-0.2094, 0.8225, 1.412), (-0.3245, 0.801, 1.411), (-0.2097, 0.823, 1.765), (-0.3249, 0.8016, 1.765), (-0.07371, 0.8086, 1.282), (-0.4459, 0.7392, 1.28), (-0.0743, 0.8095, 1.897), (-0.4465, 0.7402, 1.895), (-0.08656, 0.8094, 1.294), (-0.4342, 0.7446, 1.293), (-0.08713, 0.8103, 1.884), (-0.4348, 0.7456, 1.883), (-0.07635, 0.8228, 1.282), (-0.07694, 0.8237, 1.897), (-0.4491, 0.7544, 1.895), (-0.4486, 0.7534, 1.28), (-0.7943, 0.536, 1.599), (-0.7709, 0.5575, 1.599), (-0.7948, 0.5365, 1.59), (-0.7714, 0.5581, 1.59), (-0.7943, 0.536, 1.58), (-0.7709, 0.5575, 1.58), (-0.7928, 0.5343, 1.572), (-0.7694, 0.5559, 1.572), (-0.7908, 0.5321, 1.567), (-0.7674, 0.5536, 1.567), (-0.7888, 0.53, 1.566), (-0.7654, 0.5515, 1.565), (-0.7869, 0.5279, 1.567), (-0.7635, 0.5494, 1.567), (-0.7849, 0.5257, 1.572), (-0.7614, 0.5472, 1.572), (-0.7834, 0.5241, 1.58), (-0.76, 0.5456, 1.58), (-0.7829, 0.5235, 1.59), (-0.7595, 0.5451, 1.59), (-0.7834, 0.5241, 1.6), (-0.76, 0.5457, 1.599), (-0.7849, 0.5257, 1.608), (-0.7614, 0.5473, 1.607), (-0.7869, 0.528, 1.613), (-0.7635, 0.5495, 1.612), (-0.7889, 0.5301, 1.614), (-0.7654, 0.5516, 1.614), (-0.7908, 0.5322, 1.613), (-0.7674, 0.5537, 1.612), (-0.7929, 0.5344, 1.608), (-0.7694, 0.556, 1.607), (-0.8974, 0.5094, 1.114), (-0.7387, 0.6585, 1.112), (-0.8145, 0.4402, 1.116), (-0.8052, 0.4701, 1.159), (-0.7509, 0.6262, 1.156), (-0.7941, 0.5956, 1.367), (-0.8224, 0.5893, 1.367), (-0.7971, 0.547, 1.368), (-0.8311, 0.5617, 1.368), (-0.8221, 0.5886, 1.151), (-0.8311, 0.5984, 1.143), (-0.7453, 0.5052, 1.115), (-0.7939, 0.5949, 1.151), (-0.8401, 0.6079, 1.072), (-0.7945, 0.5964, 1.633), (-0.8227, 0.5901, 1.633), (-0.79, 0.5546, 1.634), (-0.7716, 0.5716, 1.633), (-0.8085, 0.5376, 1.634), (-0.8314, 0.5625, 1.633), (-0.7786, 0.564, 1.368), (-0.8079, 0.5361, 1.152), (-0.7894, 0.5531, 1.152), (-0.7897, 0.5538, 1.368), (-0.8082, 0.5368, 1.369), (-0.8011, 0.5443, 1.634), (-0.794, 0.6007, 1.645), (-0.8259, 0.5935, 1.645), (-0.7891, 0.5535, 1.646), (-0.8356, 0.5624, 1.645), (-0.7808, 0.5612, 1.646), (-0.7766, 0.565, 1.646), (-0.7974, 0.5459, 1.646), (-0.8016, 0.542, 1.646), (-0.7941, 0.6007, 1.666), (-0.8259, 0.5936, 1.666), (-0.7891, 0.5536, 1.667), (-0.7683, 0.5727, 1.667), (-0.8099, 0.5345, 1.667), (-0.8357, 0.5625, 1.667), (-0.7808, 0.5612, 1.667), (-0.7766, 0.5651, 1.667), (-0.7974, 0.546, 1.667), (-0.8016, 0.5421, 1.667), (-0.798, 0.5634, 1.741), (-0.7993, 0.5494, 1.368), (-0.7849, 0.5637, 1.634), (-0.7812, 0.5672, 1.633), (-0.7996, 0.5502, 1.634), (-0.7806, 0.5657, 1.162), (-0.7995, 0.5502, 1.62), (-0.7759, 0.5615, 1.558), (-0.7982, 0.5412, 1.558), (-0.7944, 0.5447, 1.558), (-0.7799, 0.5584, 1.62), (-0.7761, 0.5619, 1.62), (-0.7779, 0.5561, 1.558), (-0.7927, 0.5428, 1.558), (-0.7781, 0.5565, 1.62), (-0.7966, 0.5395, 1.62), (-0.7928, 0.543, 1.62), (-0.7756, 0.5536, 1.558), (-0.7942, 0.5368, 1.558), (-0.7904, 0.5403, 1.558), (-0.7758, 0.554, 1.621), (-0.7721, 0.5575, 1.621), (-0.7906, 0.5405, 1.621), (-0.7883, 0.5304, 1.559), (-0.77, 0.5476, 1.621), (-0.7847, 0.5341, 1.621), (-0.7557, 0.5166, 1.158), (-0.7061, 0.5631, 1.158), (-0.676, 0.5703, 1.115), (-0.8646, 0.5195, 1.157), (-0.7974, 0.5478, 1.634), (-0.771, 0.5701, 1.152), (-0.8308, 0.561, 1.151), (-0.7712, 0.5708, 1.368), (-0.7827, 0.5613, 1.634), (-0.7789, 0.5648, 1.634), (-0.7821, 0.5599, 1.162), (-0.7783, 0.5633, 1.162), (-0.7824, 0.5606, 1.368), (-0.8006, 0.5429, 1.162), (-0.7968, 0.5463, 1.162), (-0.8008, 0.5436, 1.368), (-0.8099, 0.5344, 1.646), (-0.7683, 0.5727, 1.645), (-0.8034, 0.5468, 1.634), (-0.7843, 0.5623, 1.162), (-0.7846, 0.563, 1.368), (-0.7808, 0.5664, 1.368), (-0.8028, 0.5453, 1.162), (-0.799, 0.5488, 1.162), (-0.803, 0.546, 1.368), (-0.7846, 0.5634, 1.558), (-0.7808, 0.5668, 1.558), (-0.8031, 0.5466, 1.558), (-0.7994, 0.55, 1.558), (-0.7848, 0.5638, 1.62), (-0.781, 0.5672, 1.62), (-0.8033, 0.5468, 1.62), (-0.7797, 0.558, 1.558), (-0.7946, 0.5449, 1.62), (-0.7983, 0.5414, 1.62), (-0.7744, 0.56, 1.62), (-0.7965, 0.5393, 1.558), (-0.7742, 0.5596, 1.558), (-0.7662, 0.5511, 1.621), (-0.7719, 0.5571, 1.558), (-0.7943, 0.537, 1.621), (-0.7698, 0.5472, 1.559), (-0.766, 0.5507, 1.559), (-0.7846, 0.5339, 1.559), (-0.7884, 0.5307, 1.621), (-0.7688, 0.5538, 1.566), (-0.791, 0.5334, 1.566), (-0.766, 0.5507, 1.564), (-0.7662, 0.5508, 1.564), (-0.7698, 0.5473, 1.564), (-0.7849, 0.5336, 1.564), (-0.7846, 0.5339, 1.564), (-0.7883, 0.5305, 1.564), (-0.7883, 0.5305, 1.564), (-0.7711, 0.5563, 1.571), (-0.7933, 0.5359, 1.571), (-0.7942, 0.5369, 1.577), (-0.7726, 0.5579, 1.58), (-0.7948, 0.5376, 1.58), (-0.7719, 0.5572, 1.576), (-0.7726, 0.558, 1.599), (-0.7948, 0.5376, 1.6), (-0.7732, 0.5586, 1.59), (-0.7954, 0.5382, 1.59), (-0.7943, 0.537, 1.603), (-0.7711, 0.5564, 1.608), (-0.7933, 0.536, 1.608), (-0.772, 0.5574, 1.603), (-0.7688, 0.5539, 1.614), (-0.791, 0.5335, 1.614), (-0.7662, 0.5511, 1.616), (-0.77, 0.5476, 1.616), (-0.7847, 0.5341, 1.616), (-0.7884, 0.5306, 1.616), (-0.7957, 0.5368, 1.6), (-0.7714, 0.5591, 1.599), (-0.7963, 0.5373, 1.59), (-0.772, 0.5596, 1.59), (-0.7957, 0.5367, 1.58), (-0.7714, 0.559, 1.58), (-0.7942, 0.535, 1.571), (-0.7699, 0.5574, 1.571), (-0.7919, 0.5326, 1.566), (-0.7676, 0.5549, 1.566), (-0.7892, 0.5296, 1.564), (-0.7649, 0.552, 1.564), (-0.7866, 0.5267, 1.566), (-0.7623, 0.549, 1.566), (-0.7843, 0.5242, 1.572), (-0.76, 0.5466, 1.571), (-0.7828, 0.5226, 1.58), (-0.7585, 0.5449, 1.58), (-0.7822, 0.522, 1.59), (-0.7579, 0.5444, 1.59), (-0.7828, 0.5226, 1.6), (-0.7585, 0.545, 1.6), (-0.7843, 0.5243, 1.608), (-0.76, 0.5467, 1.608), (-0.7866, 0.5268, 1.614), (-0.7623, 0.5491, 1.614), (-0.7893, 0.5297, 1.616), (-0.765, 0.5521, 1.616), (-0.7919, 0.5327, 1.614), (-0.7676, 0.555, 1.614), (-0.7942, 0.5351, 1.608), (-0.7699, 0.5575, 1.608), (-0.7957, 0.5368, 1.6), (-0.7963, 0.5373, 1.59), (-0.772, 0.5596, 1.59), (-0.7714, 0.5591, 1.599), (-0.7957, 0.5367, 1.58), (-0.7714, 0.559, 1.58), (-0.7942, 0.535, 1.571), (-0.7699, 0.5574, 1.571), (-0.7919, 0.5326, 1.566), (-0.7676, 0.5549, 1.566), (-0.7892, 0.5296, 1.564), (-0.7649, 0.552, 1.564), (-0.7866, 0.5267, 1.566), (-0.7623, 0.549, 1.566), (-0.7843, 0.5242, 1.572), (-0.76, 0.5466, 1.571), (-0.7828, 0.5226, 1.58), (-0.7585, 0.5449, 1.58), (-0.7822, 0.522, 1.59), (-0.7579, 0.5444, 1.59), (-0.7828, 0.5226, 1.6), (-0.7585, 0.545, 1.6), (-0.7843, 0.5243, 1.608), (-0.76, 0.5467, 1.608), (-0.7866, 0.5268, 1.614), (-0.7623, 0.5491, 1.614), (-0.7893, 0.5297, 1.616), (-0.765, 0.5521, 1.616), (-0.7919, 0.5327, 1.614), (-0.7676, 0.555, 1.614), (-0.7942, 0.5351, 1.608), (-0.7699, 0.5575, 1.608), (-0.7984, 0.5343, 1.6), (-0.799, 0.5348, 1.59), (-0.7693, 0.5621, 1.589), (-0.7687, 0.5616, 1.599), (-0.7984, 0.5342, 1.58), (-0.7687, 0.5615, 1.58), (-0.7969, 0.5326, 1.571), (-0.7672, 0.5598, 1.571), (-0.7946, 0.5301, 1.566), (-0.7649, 0.5574, 1.566), (-0.7919, 0.5272, 1.564), (-0.7623, 0.5544, 1.564), (-0.7893, 0.5242, 1.566), (-0.7596, 0.5515, 1.566), (-0.787, 0.5218, 1.572), (-0.7573, 0.549, 1.571), (-0.7855, 0.5201, 1.58), (-0.7558, 0.5474, 1.58), (-0.7849, 0.5196, 1.59), (-0.7552, 0.5468, 1.59), (-0.7855, 0.5202, 1.6), (-0.7558, 0.5475, 1.6), (-0.787, 0.5218, 1.608), (-0.7573, 0.5491, 1.608), (-0.7893, 0.5243, 1.614), (-0.7596, 0.5516, 1.614), (-0.792, 0.5273, 1.616), (-0.7623, 0.5545, 1.616), (-0.7946, 0.5302, 1.614), (-0.765, 0.5575, 1.614), (-0.7969, 0.5326, 1.608), (-0.7672, 0.5599, 1.608), (-0.7953, 0.5371, 1.6), (-0.7959, 0.5377, 1.59), (-0.7724, 0.5592, 1.59), (-0.7719, 0.5586, 1.599), (-0.7953, 0.5371, 1.58), (-0.7719, 0.5586, 1.58), (-0.7938, 0.5354, 1.571), (-0.7704, 0.5569, 1.571), (-0.7915, 0.5329, 1.566), (-0.7681, 0.5544, 1.566), (-0.7889, 0.53, 1.564), (-0.7654, 0.5515, 1.564), (-0.7862, 0.5271, 1.566), (-0.7627, 0.5486, 1.566), (-0.7839, 0.5246, 1.572), (-0.7605, 0.5461, 1.571), (-0.7824, 0.523, 1.58), (-0.7589, 0.5445, 1.58), (-0.7818, 0.5224, 1.59), (-0.7584, 0.5439, 1.59), (-0.7824, 0.523, 1.6), (-0.759, 0.5445, 1.6), (-0.7839, 0.5247, 1.608), (-0.7605, 0.5462, 1.608), (-0.7862, 0.5272, 1.614), (-0.7628, 0.5487, 1.614), (-0.7889, 0.5301, 1.616), (-0.7654, 0.5516, 1.616), (-0.7916, 0.533, 1.614), (-0.7681, 0.5545, 1.614), (-0.7938, 0.5355, 1.608), (-0.7704, 0.557, 1.608), (-0.7952, 0.5352, 1.599), (-0.7957, 0.5357, 1.59), (-0.7705, 0.5589, 1.59), (-0.77, 0.5584, 1.599), (-0.7952, 0.5351, 1.58), (-0.77, 0.5583, 1.58), (-0.7938, 0.5335, 1.572), (-0.7685, 0.5567, 1.572), (-0.7917, 0.5313, 1.567), (-0.7665, 0.5545, 1.567), (-0.7898, 0.5291, 1.566), (-0.7645, 0.5524, 1.565), (-0.7878, 0.527, 1.567), (-0.7626, 0.5502, 1.567), (-0.7858, 0.5248, 1.572), (-0.7605, 0.548, 1.572), (-0.7843, 0.5233, 1.58), (-0.7591, 0.5465, 1.58), (-0.7838, 0.5227, 1.59), (-0.7586, 0.5459, 1.59), (-0.7843, 0.5233, 1.6), (-0.7591, 0.5465, 1.599), (-0.7858, 0.5249, 1.608), (-0.7605, 0.5481, 1.607), (-0.7878, 0.5271, 1.613), (-0.7626, 0.5503, 1.612), (-0.7898, 0.5293, 1.614), (-0.7645, 0.5525, 1.614), (-0.7917, 0.5314, 1.613), (-0.7665, 0.5546, 1.612), (-0.7938, 0.5336, 1.608), (-0.7685, 0.5568, 1.607), (-0.7781, 0.5175, 1.572), (-0.7781, 0.5175, 1.58), (-0.7538, 0.5399, 1.58), (-0.7538, 0.5399, 1.572), (-0.7781, 0.5176, 1.59), (-0.7538, 0.5399, 1.59), (-0.7781, 0.5176, 1.6), (-0.7538, 0.5399, 1.6), (-0.7781, 0.5176, 1.608), (-0.7538, 0.5399, 1.608), (-0.7808, 0.5151, 1.572), (-0.7808, 0.5151, 1.58), (-0.7511, 0.5423, 1.58), (-0.7511, 0.5423, 1.571), (-0.7808, 0.5151, 1.59), (-0.7511, 0.5424, 1.59), (-0.7808, 0.5151, 1.6), (-0.7511, 0.5424, 1.6), (-0.7808, 0.5151, 1.608), (-0.7511, 0.5424, 1.608), (-0.6109, 0.6218, 1.884), (-0.8713, 0.3826, 1.887), (-0.6108, 0.6207, 1.294), (-0.8712, 0.3814, 1.297), (-0.8101, 0.4898, 1.414), (-0.7238, 0.5691, 1.413), (-0.8101, 0.4905, 1.767), (-0.7239, 0.5698, 1.766), (-0.8804, 0.3729, 1.284), (-0.6016, 0.6291, 1.281), (-0.8805, 0.3741, 1.899), (-0.6017, 0.6303, 1.896), (-0.8733, 0.3837, 1.297), (-0.6129, 0.623, 1.294), (-0.8734, 0.3849, 1.887), (-0.613, 0.6242, 1.884), (-0.8902, 0.3835, 1.284), (-0.8902, 0.3848, 1.899), (-0.6115, 0.6409, 1.896), (-0.6114, 0.6397, 1.281), (0.8976, 0.5263, 1.051), (0.9957, 0.3958, 1.051), (0.8728, 0.5037, 1.095), (0.9706, 0.3769, 1.094), (0.9164, 0.5241, 1.16), (0.999, 0.414, 1.16), (0.9028, 0.5117, 1.184), (0.9858, 0.4041, 1.183), (0.9144, 0.5391, 1.15), (1.013, 0.4086, 1.15), (0.8896, 0.5165, 1.194), (0.9874, 0.3897, 1.193), (0.9168, 0.5243, 1.667), (0.9994, 0.4142, 1.667), (0.9031, 0.5119, 1.667), (0.9862, 0.4043, 1.667), (0.9168, 0.5243, 1.698), (0.9994, 0.4143, 1.698), (0.9032, 0.5119, 1.698), (0.9862, 0.4043, 1.698), (0.8662, 0.4834, 1.667), (0.9493, 0.3758, 1.667), (0.8663, 0.4834, 1.699), (0.9493, 0.3758, 1.699), (0.7727, 0.6042, 1.373), (1.042, 0.2548, 1.373), (0.7732, 0.6044, 1.993), (1.043, 0.2551, 1.993), (0.7661, 0.5735, 1.393), (1.011, 0.2562, 1.393), (0.7666, 0.5738, 1.973), (1.012, 0.2565, 1.972), (0.7537, 0.5895, 1.373), (1.023, 0.2402, 1.373), (0.7542, 0.5898, 1.993), (1.024, 0.2404, 1.993), (0.7746, 0.5801, 1.393), (1.02, 0.2628, 1.393), (0.775, 0.5803, 1.973), (1.02, 0.263, 1.972)], [], [(272, 275, 274, 273), (273, 274, 277, 276), (276, 277, 279, 278), (278, 279, 281, 280), (280, 281, 283, 282), (282, 283, 285, 284), (284, 285, 287, 286), (286, 287, 289, 288), (288, 289, 291, 290), (290, 291, 293, 292), (292, 293, 295, 294), (294, 295, 297, 296), (296, 297, 299, 298), (298, 299, 301, 300), (8, 10, 314, 312), (300, 301, 303, 302), (302, 303, 275, 272), (23, 21, 325, 327), (113, 112, 121, 81), (53, 54, 102, 35), (44, 41, 42, 36), (33, 104, 103, 36), (34, 32, 105, 35), (43, 34, 35, 102), (45, 33, 36, 42), (108, 53, 35, 105), (41, 108, 105, 42), (107, 44, 36, 103), (54, 107, 103, 102), (117, 57, 120, 126), (32, 45, 42, 105), (41, 44, 37, 38), (44, 107, 109, 37), (104, 43, 102, 103), (53, 108, 40, 56), (108, 41, 38, 40), (40, 38, 47, 51), (39, 116, 125, 77), (38, 37, 46, 47), (37, 109, 49, 46), (106, 39, 77, 80), (56, 40, 51, 50), (112, 113, 107, 54), (114, 112, 54, 55), (113, 52, 109, 107), (47, 46, 58, 59), (110, 114, 55, 48), (52, 111, 49, 109), (115, 116, 54, 53), (116, 39, 55, 54), (117, 115, 53, 56), (57, 50, 118, 65), (39, 106, 48, 55), (57, 117, 56, 50), (46, 49, 119, 58), (49, 111, 63, 119), (50, 51, 61, 118), (110, 48, 60, 62), (106, 57, 65, 64), (48, 106, 64, 60), (111, 110, 62, 63), (51, 47, 59, 61), (60, 64, 74, 68), (59, 58, 66, 67), (58, 119, 69, 66), (118, 61, 71, 70), (65, 118, 70, 75), (119, 63, 73, 69), (64, 65, 75, 74), (63, 62, 72, 73), (62, 60, 68, 72), (61, 59, 67, 71), (68, 74, 76), (66, 69, 76), (70, 71, 76), (75, 70, 76), (69, 73, 76), (74, 75, 76), (67, 66, 76), (72, 68, 76), (71, 67, 76), (73, 72, 76), (125, 124, 126, 77), (81, 121, 122, 123), (123, 122, 78, 79), (77, 126, 120, 80), (115, 117, 126, 124), (114, 110, 78, 122), (112, 114, 122, 121), (57, 106, 80, 120), (111, 52, 123, 79), (110, 111, 79, 78), (116, 115, 124, 125), (52, 113, 81, 123), (128, 132, 131, 127), (130, 82, 133, 129), (87, 83, 139, 137), (84, 136, 91, 138), (127, 131, 86, 134), (131, 132, 87, 86), (128, 127, 134, 83), (129, 133, 136, 84), (132, 128, 83, 87), (133, 82, 135, 136), (130, 129, 84, 85), (82, 130, 85, 135), (92, 90, 96, 98), (139, 88, 93, 141), (136, 135, 92, 91), (85, 84, 138, 89), (90, 137, 97, 96), (134, 85, 89, 88), (86, 87, 137, 90), (83, 134, 88, 139), (90, 92, 135, 86), (86, 135, 85, 134), (98, 96, 100, 101), (141, 93, 143, 144), (96, 97, 140, 100), (138, 91, 142, 166, 163, 165, 160, 158, 94), (137, 139, 141, 161, 159, 164, 162, 169, 97), (91, 92, 98, 142), (89, 138, 94, 95), (88, 89, 95, 93), (144, 143, 151, 149), (145, 99, 155, 152, 153), (143, 145, 153, 151), (94, 158, 157, 148, 154, 155, 99), (97, 169, 167, 170, 172, 140), (142, 98, 101, 146), (95, 94, 99, 145), (93, 95, 145, 143), (172, 173, 100, 140), (175, 171, 168, 166, 142, 146), (174, 175, 146, 101), (149, 150, 147, 156, 161, 141, 144), (173, 174, 101, 100), (179, 181, 183, 185, 187, 189, 191, 193, 195, 197, 199, 201, 203, 205, 207, 177), (176, 206, 204, 202, 200, 198, 196, 194, 192, 190, 188, 186, 184, 182, 180, 178), (209, 212, 244, 241), (223, 255, 349, 339), (185, 183, 215, 217), (199, 197, 229, 231), (184, 186, 218, 216), (198, 200, 232, 230), (187, 185, 217, 219), (201, 199, 231, 233), (186, 188, 220, 218), (200, 202, 234, 232), (189, 187, 219, 221), (203, 201, 233, 235), (188, 190, 222, 220), (202, 204, 236, 234), (191, 189, 221, 223), (176, 178, 209, 208), (205, 203, 235, 237), (190, 192, 224, 222), (179, 177, 211, 210), (204, 206, 238, 236), (193, 191, 223, 225), (178, 180, 212, 209), (207, 205, 237, 239), (192, 194, 226, 224), (181, 179, 210, 213), (206, 176, 208, 238), (195, 193, 225, 227), (180, 182, 214, 212), (177, 207, 239, 211), (194, 196, 228, 226), (183, 181, 213, 215), (197, 195, 227, 229), (182, 184, 216, 214), (196, 198, 230, 228), (242, 243, 271, 269, 267, 265, 263, 261, 259, 257, 255, 253, 251, 249, 247, 245), (240, 241, 244, 246, 248, 250, 252, 254, 256, 258, 260, 262, 264, 266, 268, 270), (239, 237, 269, 271), (257, 259, 351, 348), (213, 210, 242, 245), (238, 208, 240, 270), (222, 224, 337, 336), (212, 214, 246, 244), (211, 239, 271, 243), (231, 229, 343, 345), (215, 213, 245, 247), (258, 256, 347, 350), (214, 216, 248, 246), (263, 231, 345, 355), (217, 215, 247, 249), (228, 230, 344, 342), (216, 218, 250, 248), (230, 232, 264, 262), (219, 217, 249, 251), (233, 231, 263, 265), (218, 220, 252, 250), (232, 234, 266, 264), (221, 219, 251, 253), (235, 233, 265, 267), (220, 222, 254, 252), (234, 236, 268, 266), (223, 221, 253, 255), (208, 209, 241, 240), (237, 235, 267, 269), (255, 257, 348, 349), (210, 211, 243, 242), (236, 238, 270, 268), (2, 0, 272, 273), (1, 3, 274, 275), (4, 2, 273, 276), (3, 5, 277, 274), (6, 4, 276, 278), (5, 7, 279, 277), (8, 6, 278, 280), (7, 9, 281, 279), (10, 8, 280, 282), (9, 11, 283, 281), (12, 10, 282, 284), (11, 13, 285, 283), (14, 12, 284, 286), (13, 15, 287, 285), (16, 14, 286, 288), (15, 17, 289, 287), (18, 16, 288, 290), (17, 19, 291, 289), (20, 18, 290, 292), (19, 21, 293, 291), (22, 20, 292, 294), (21, 23, 295, 293), (24, 22, 294, 296), (23, 25, 297, 295), (26, 24, 296, 298), (25, 27, 299, 297), (28, 26, 298, 300), (27, 29, 301, 299), (30, 28, 300, 302), (29, 31, 303, 301), (0, 30, 302, 272), (31, 1, 275, 303), (337, 340, 350, 347), (338, 339, 349, 348), (22, 24, 328, 326), (11, 9, 313, 315), (25, 23, 327, 329), (10, 12, 316, 314), (24, 26, 330, 328), (13, 11, 315, 317), (27, 25, 329, 331), (12, 14, 318, 316), (26, 28, 332, 330), (15, 13, 317, 319), (0, 2, 305, 304), (29, 27, 331, 333), (14, 16, 320, 318), (3, 1, 307, 306), (28, 30, 334, 332), (17, 15, 319, 321), (2, 4, 308, 305), (31, 29, 333, 335), (16, 18, 322, 320), (5, 3, 306, 309), (30, 0, 304, 334), (19, 17, 321, 323), (4, 6, 310, 308), (1, 31, 335, 307), (18, 20, 324, 322), (7, 5, 309, 311), (21, 19, 323, 325), (6, 8, 312, 310), (20, 22, 326, 324), (9, 7, 311, 313), (341, 338, 348, 351), (340, 342, 352, 350), (343, 341, 351, 353), (342, 344, 354, 352), (345, 343, 353, 355), (336, 337, 347, 346), (254, 222, 336, 346), (225, 223, 339, 338), (260, 258, 350, 352), (224, 226, 340, 337), (259, 261, 353, 351), (227, 225, 338, 341), (262, 260, 352, 354), (226, 228, 342, 340), (261, 263, 355, 353), (230, 262, 354, 344), (256, 254, 346, 347), (229, 227, 341, 343), (360, 362, 363, 361), (357, 359, 368, 370), (359, 358, 369, 368), (372, 364, 366, 373), (372, 375, 365, 364), (375, 374, 367, 365), (374, 373, 366, 367), (358, 359, 364, 365), (356, 358, 365, 367), (357, 366, 364, 359), (357, 356, 367, 366), (370, 368, 369, 371), (356, 371, 369, 358), (356, 357, 370, 371), (362, 360, 372, 373), (361, 363, 374, 375), (363, 362, 373, 374), (360, 361, 375, 372), (648, 649, 650, 651), (649, 652, 653, 650), (652, 654, 655, 653), (654, 656, 657, 655), (656, 658, 659, 657), (658, 660, 661, 659), (660, 662, 663, 661), (662, 664, 665, 663), (664, 666, 667, 665), (666, 668, 669, 667), (668, 670, 671, 669), (670, 672, 673, 671), (672, 674, 675, 673), (674, 676, 677, 675), (384, 688, 690, 386), (676, 678, 679, 677), (678, 648, 651, 679), (399, 703, 701, 397), (489, 457, 497, 488), (429, 411, 478, 430), (420, 412, 418, 417), (409, 412, 479, 480), (410, 411, 481, 408), (419, 478, 411, 410), (421, 418, 412, 409), (484, 481, 411, 429), (417, 418, 481, 484), (483, 479, 412, 420), (430, 478, 479, 483), (493, 502, 496, 433), (408, 481, 418, 421), (417, 414, 413, 420), (420, 413, 485, 483), (480, 479, 478, 419), (429, 432, 416, 484), (484, 416, 414, 417), (416, 427, 423, 414), (415, 453, 501, 492), (414, 423, 422, 413), (413, 422, 425, 485), (482, 456, 453, 415), (432, 426, 427, 416), (488, 430, 483, 489), (490, 431, 430, 488), (489, 483, 485, 428), (423, 435, 434, 422), (486, 424, 431, 490), (428, 485, 425, 487), (491, 429, 430, 492), (492, 430, 431, 415), (493, 432, 429, 491), (433, 441, 494, 426), (415, 431, 424, 482), (433, 426, 432, 493), (422, 434, 495, 425), (425, 495, 439, 487), (426, 494, 437, 427), (486, 438, 436, 424), (482, 440, 441, 433), (424, 436, 440, 482), (487, 439, 438, 486), (427, 437, 435, 423), (436, 444, 450, 440), (435, 443, 442, 434), (434, 442, 445, 495), (494, 446, 447, 437), (441, 451, 446, 494), (495, 445, 449, 439), (440, 450, 451, 441), (439, 449, 448, 438), (438, 448, 444, 436), (437, 447, 443, 435), (444, 452, 450), (442, 452, 445), (446, 452, 447), (451, 452, 446), (445, 452, 449), (450, 452, 451), (443, 452, 442), (448, 452, 444), (447, 452, 443), (449, 452, 448), (501, 453, 502, 500), (457, 499, 498, 497), (499, 455, 454, 498), (453, 456, 496, 502), (491, 500, 502, 493), (490, 498, 454, 486), (488, 497, 498, 490), (433, 496, 456, 482), (487, 455, 499, 428), (486, 454, 455, 487), (492, 501, 500, 491), (428, 499, 457, 489), (504, 503, 507, 508), (506, 505, 509, 458), (463, 513, 515, 459), (460, 514, 467, 512), (503, 510, 462, 507), (507, 462, 463, 508), (504, 459, 510, 503), (505, 460, 512, 509), (508, 463, 459, 504), (509, 512, 511, 458), (506, 461, 460, 505), (458, 511, 461, 506), (468, 474, 472, 466), (515, 517, 469, 464), (512, 467, 468, 511), (461, 465, 514, 460), (466, 472, 473, 513), (510, 464, 465, 461), (462, 466, 513, 463), (459, 515, 464, 510), (466, 462, 511, 468), (462, 510, 461, 511), (474, 477, 476, 472), (517, 520, 519, 469), (472, 476, 516, 473), (514, 470, 534, 536, 541, 539, 542, 518, 467), (513, 473, 545, 538, 540, 535, 537, 517, 515), (467, 518, 474, 468), (465, 471, 470, 514), (464, 469, 471, 465), (520, 525, 527, 519), (521, 529, 528, 531, 475), (519, 527, 529, 521), (470, 475, 531, 530, 524, 533, 534), (473, 516, 548, 546, 543, 545), (518, 522, 477, 474), (471, 521, 475, 470), (469, 519, 521, 471), (548, 516, 476, 549), (551, 522, 518, 542, 544, 547), (550, 477, 522, 551), (525, 520, 517, 537, 532, 523, 526), (549, 476, 477, 550), (555, 553, 583, 581, 579, 577, 575, 573, 571, 569, 567, 565, 563, 561, 559, 557), (552, 554, 556, 558, 560, 562, 564, 566, 568, 570, 572, 574, 576, 578, 580, 582), (585, 617, 620, 588), (599, 715, 725, 631), (561, 593, 591, 559), (575, 607, 605, 573), (560, 592, 594, 562), (574, 606, 608, 576), (563, 595, 593, 561), (577, 609, 607, 575), (562, 594, 596, 564), (576, 608, 610, 578), (565, 597, 595, 563), (579, 611, 609, 577), (564, 596, 598, 566), (578, 610, 612, 580), (567, 599, 597, 565), (552, 584, 585, 554), (581, 613, 611, 579), (566, 598, 600, 568), (555, 586, 587, 553), (580, 612, 614, 582), (569, 601, 599, 567), (554, 585, 588, 556), (583, 615, 613, 581), (568, 600, 602, 570), (557, 589, 586, 555), (582, 614, 584, 552), (571, 603, 601, 569), (556, 588, 590, 558), (553, 587, 615, 583), (570, 602, 604, 572), (559, 591, 589, 557), (573, 605, 603, 571), (558, 590, 592, 560), (572, 604, 606, 574), (618, 621, 623, 625, 627, 629, 631, 633, 635, 637, 639, 641, 643, 645, 647, 619), (616, 646, 644, 642, 640, 638, 636, 634, 632, 630, 628, 626, 624, 622, 620, 617), (615, 647, 645, 613), (633, 724, 727, 635), (589, 621, 618, 586), (614, 646, 616, 584), (598, 712, 713, 600), (588, 620, 622, 590), (587, 619, 647, 615), (607, 721, 719, 605), (591, 623, 621, 589), (634, 726, 723, 632), (590, 622, 624, 592), (639, 731, 721, 607), (593, 625, 623, 591), (604, 718, 720, 606), (592, 624, 626, 594), (606, 638, 640, 608), (595, 627, 625, 593), (609, 641, 639, 607), (594, 626, 628, 596), (608, 640, 642, 610), (597, 629, 627, 595), (611, 643, 641, 609), (596, 628, 630, 598), (610, 642, 644, 612), (599, 631, 629, 597), (584, 616, 617, 585), (613, 645, 643, 611), (631, 725, 724, 633), (586, 618, 619, 587), (612, 644, 646, 614), (378, 649, 648, 376), (377, 651, 650, 379), (380, 652, 649, 378), (379, 650, 653, 381), (382, 654, 652, 380), (381, 653, 655, 383), (384, 656, 654, 382), (383, 655, 657, 385), (386, 658, 656, 384), (385, 657, 659, 387), (388, 660, 658, 386), (387, 659, 661, 389), (390, 662, 660, 388), (389, 661, 663, 391), (392, 664, 662, 390), (391, 663, 665, 393), (394, 666, 664, 392), (393, 665, 667, 395), (396, 668, 666, 394), (395, 667, 669, 397), (398, 670, 668, 396), (397, 669, 671, 399), (400, 672, 670, 398), (399, 671, 673, 401), (402, 674, 672, 400), (401, 673, 675, 403), (404, 676, 674, 402), (403, 675, 677, 405), (406, 678, 676, 404), (405, 677, 679, 407), (376, 648, 678, 406), (407, 679, 651, 377), (713, 723, 726, 716), (714, 724, 725, 715), (398, 702, 704, 400), (387, 691, 689, 385), (401, 705, 703, 399), (386, 690, 692, 388), (400, 704, 706, 402), (389, 693, 691, 387), (403, 707, 705, 401), (388, 692, 694, 390), (402, 706, 708, 404), (391, 695, 693, 389), (376, 680, 681, 378), (405, 709, 707, 403), (390, 694, 696, 392), (379, 682, 683, 377), (404, 708, 710, 406), (393, 697, 695, 391), (378, 681, 684, 380), (407, 711, 709, 405), (392, 696, 698, 394), (381, 685, 682, 379), (406, 710, 680, 376), (395, 699, 697, 393), (380, 684, 686, 382), (377, 683, 711, 407), (394, 698, 700, 396), (383, 687, 685, 381), (397, 701, 699, 395), (382, 686, 688, 384), (396, 700, 702, 398), (385, 689, 687, 383), (717, 727, 724, 714), (716, 726, 728, 718), (719, 729, 727, 717), (718, 728, 730, 720), (721, 731, 729, 719), (712, 722, 723, 713), (630, 722, 712, 598), (601, 714, 715, 599), (636, 728, 726, 634), (600, 713, 716, 602), (635, 727, 729, 637), (603, 717, 714, 601), (638, 730, 728, 636), (602, 716, 718, 604), (637, 729, 731, 639), (606, 720, 730, 638), (632, 723, 722, 630), (605, 719, 717, 603), (736, 737, 739, 738), (733, 746, 744, 735), (735, 744, 745, 734), (748, 749, 742, 740), (748, 740, 741, 751), (751, 741, 743, 750), (750, 743, 742, 749), (734, 741, 740, 735), (732, 743, 741, 734), (733, 735, 740, 742), (733, 742, 743, 732), (746, 747, 745, 744), (732, 734, 745, 747), (732, 747, 746, 733), (738, 749, 748, 736), (737, 751, 750, 739), (739, 750, 749, 738), (736, 748, 751, 737), (1024, 1027, 1026, 1025), (1025, 1026, 1029, 1028), (1028, 1029, 1031, 1030), (1030, 1031, 1033, 1032), (1032, 1033, 1035, 1034), (1034, 1035, 1037, 1036), (1036, 1037, 1039, 1038), (1038, 1039, 1041, 1040), (1040, 1041, 1043, 1042), (1042, 1043, 1045, 1044), (1044, 1045, 1047, 1046), (1046, 1047, 1049, 1048), (1048, 1049, 1051, 1050), (1050, 1051, 1053, 1052), (760, 762, 1066, 1064), (1052, 1053, 1055, 1054), (1054, 1055, 1027, 1024), (775, 773, 1077, 1079), (865, 864, 873, 833), (805, 806, 854, 787), (796, 793, 794, 788), (785, 856, 855, 788), (786, 784, 857, 787), (795, 786, 787, 854), (797, 785, 788, 794), (860, 805, 787, 857), (793, 860, 857, 794), (859, 796, 788, 855), (806, 859, 855, 854), (869, 809, 872, 878), (784, 797, 794, 857), (793, 796, 789, 790), (796, 859, 861, 789), (856, 795, 854, 855), (805, 860, 792, 808), (860, 793, 790, 792), (792, 790, 799, 803), (791, 868, 877, 829), (790, 789, 798, 799), (789, 861, 801, 798), (858, 791, 829, 832), (808, 792, 803, 802), (864, 865, 859, 806), (866, 864, 806, 807), (865, 804, 861, 859), (799, 798, 810, 811), (862, 866, 807, 800), (804, 863, 801, 861), (867, 868, 806, 805), (868, 791, 807, 806), (869, 867, 805, 808), (809, 802, 870, 817), (791, 858, 800, 807), (809, 869, 808, 802), (798, 801, 871, 810), (801, 863, 815, 871), (802, 803, 813, 870), (862, 800, 812, 814), (858, 809, 817, 816), (800, 858, 816, 812), (863, 862, 814, 815), (803, 799, 811, 813), (812, 816, 826, 820), (811, 810, 818, 819), (810, 871, 821, 818), (870, 813, 823, 822), (817, 870, 822, 827), (871, 815, 825, 821), (816, 817, 827, 826), (815, 814, 824, 825), (814, 812, 820, 824), (813, 811, 819, 823), (820, 826, 828), (818, 821, 828), (822, 823, 828), (827, 822, 828), (821, 825, 828), (826, 827, 828), (819, 818, 828), (824, 820, 828), (823, 819, 828), (825, 824, 828), (877, 876, 878, 829), (833, 873, 874, 875), (875, 874, 830, 831), (829, 878, 872, 832), (867, 869, 878, 876), (866, 862, 830, 874), (864, 866, 874, 873), (809, 858, 832, 872), (863, 804, 875, 831), (862, 863, 831, 830), (868, 867, 876, 877), (804, 865, 833, 875), (880, 884, 883, 879), (882, 834, 885, 881), (839, 835, 891, 889), (836, 888, 843, 890), (879, 883, 838, 886), (883, 884, 839, 838), (880, 879, 886, 835), (881, 885, 888, 836), (884, 880, 835, 839), (885, 834, 887, 888), (882, 881, 836, 837), (834, 882, 837, 887), (844, 842, 848, 850), (891, 840, 845, 893), (888, 887, 844, 843), (837, 836, 890, 841), (842, 889, 849, 848), (886, 837, 841, 840), (838, 839, 889, 842), (835, 886, 840, 891), (842, 844, 887, 838), (838, 887, 837, 886), (850, 848, 852, 853), (893, 845, 895, 896), (848, 849, 892, 852), (890, 843, 894, 918, 915, 917, 912, 910, 846), (889, 891, 893, 913, 911, 916, 914, 921, 849), (843, 844, 850, 894), (841, 890, 846, 847), (840, 841, 847, 845), (896, 895, 903, 901), (897, 851, 907, 904, 905), (895, 897, 905, 903), (846, 910, 909, 900, 906, 907, 851), (849, 921, 919, 922, 924, 892), (894, 850, 853, 898), (847, 846, 851, 897), (845, 847, 897, 895), (924, 925, 852, 892), (927, 923, 920, 918, 894, 898), (926, 927, 898, 853), (901, 902, 899, 908, 913, 893, 896), (925, 926, 853, 852), (931, 933, 935, 937, 939, 941, 943, 945, 947, 949, 951, 953, 955, 957, 959, 929), (928, 958, 956, 954, 952, 950, 948, 946, 944, 942, 940, 938, 936, 934, 932, 930), (961, 964, 996, 993), (975, 1007, 1101, 1091), (937, 935, 967, 969), (951, 949, 981, 983), (936, 938, 970, 968), (950, 952, 984, 982), (939, 937, 969, 971), (953, 951, 983, 985), (938, 940, 972, 970), (952, 954, 986, 984), (941, 939, 971, 973), (955, 953, 985, 987), (940, 942, 974, 972), (954, 956, 988, 986), (943, 941, 973, 975), (928, 930, 961, 960), (957, 955, 987, 989), (942, 944, 976, 974), (931, 929, 963, 962), (956, 958, 990, 988), (945, 943, 975, 977), (930, 932, 964, 961), (959, 957, 989, 991), (944, 946, 978, 976), (933, 931, 962, 965), (958, 928, 960, 990), (947, 945, 977, 979), (932, 934, 966, 964), (929, 959, 991, 963), (946, 948, 980, 978), (935, 933, 965, 967), (949, 947, 979, 981), (934, 936, 968, 966), (948, 950, 982, 980), (994, 995, 1023, 1021, 1019, 1017, 1015, 1013, 1011, 1009, 1007, 1005, 1003, 1001, 999, 997), (992, 993, 996, 998, 1000, 1002, 1004, 1006, 1008, 1010, 1012, 1014, 1016, 1018, 1020, 1022), (991, 989, 1021, 1023), (1009, 1011, 1103, 1100), (965, 962, 994, 997), (990, 960, 992, 1022), (974, 976, 1089, 1088), (964, 966, 998, 996), (963, 991, 1023, 995), (983, 981, 1095, 1097), (967, 965, 997, 999), (1010, 1008, 1099, 1102), (966, 968, 1000, 998), (1015, 983, 1097, 1107), (969, 967, 999, 1001), (980, 982, 1096, 1094), (968, 970, 1002, 1000), (982, 984, 1016, 1014), (971, 969, 1001, 1003), (985, 983, 1015, 1017), (970, 972, 1004, 1002), (984, 986, 1018, 1016), (973, 971, 1003, 1005), (987, 985, 1017, 1019), (972, 974, 1006, 1004), (986, 988, 1020, 1018), (975, 973, 1005, 1007), (960, 961, 993, 992), (989, 987, 1019, 1021), (1007, 1009, 1100, 1101), (962, 963, 995, 994), (988, 990, 1022, 1020), (754, 752, 1024, 1025), (753, 755, 1026, 1027), (756, 754, 1025, 1028), (755, 757, 1029, 1026), (758, 756, 1028, 1030), (757, 759, 1031, 1029), (760, 758, 1030, 1032), (759, 761, 1033, 1031), (762, 760, 1032, 1034), (761, 763, 1035, 1033), (764, 762, 1034, 1036), (763, 765, 1037, 1035), (766, 764, 1036, 1038), (765, 767, 1039, 1037), (768, 766, 1038, 1040), (767, 769, 1041, 1039), (770, 768, 1040, 1042), (769, 771, 1043, 1041), (772, 770, 1042, 1044), (771, 773, 1045, 1043), (774, 772, 1044, 1046), (773, 775, 1047, 1045), (776, 774, 1046, 1048), (775, 777, 1049, 1047), (778, 776, 1048, 1050), (777, 779, 1051, 1049), (780, 778, 1050, 1052), (779, 781, 1053, 1051), (782, 780, 1052, 1054), (781, 783, 1055, 1053), (752, 782, 1054, 1024), (783, 753, 1027, 1055), (1089, 1092, 1102, 1099), (1090, 1091, 1101, 1100), (774, 776, 1080, 1078), (763, 761, 1065, 1067), (777, 775, 1079, 1081), (762, 764, 1068, 1066), (776, 778, 1082, 1080), (765, 763, 1067, 1069), (779, 777, 1081, 1083), (764, 766, 1070, 1068), (778, 780, 1084, 1082), (767, 765, 1069, 1071), (752, 754, 1057, 1056), (781, 779, 1083, 1085), (766, 768, 1072, 1070), (755, 753, 1059, 1058), (780, 782, 1086, 1084), (769, 767, 1071, 1073), (754, 756, 1060, 1057), (783, 781, 1085, 1087), (768, 770, 1074, 1072), (757, 755, 1058, 1061), (782, 752, 1056, 1086), (771, 769, 1073, 1075), (756, 758, 1062, 1060), (753, 783, 1087, 1059), (770, 772, 1076, 1074), (759, 757, 1061, 1063), (773, 771, 1075, 1077), (758, 760, 1064, 1062), (772, 774, 1078, 1076), (761, 759, 1063, 1065), (1093, 1090, 1100, 1103), (1092, 1094, 1104, 1102), (1095, 1093, 1103, 1105), (1094, 1096, 1106, 1104), (1097, 1095, 1105, 1107), (1088, 1089, 1099, 1098), (1006, 974, 1088, 1098), (977, 975, 1091, 1090), (1012, 1010, 1102, 1104), (976, 978, 1092, 1089), (1011, 1013, 1105, 1103), (979, 977, 1090, 1093), (1014, 1012, 1104, 1106), (978, 980, 1094, 1092), (1013, 1015, 1107, 1105), (982, 1014, 1106, 1096), (1008, 1006, 1098, 1099), (981, 979, 1093, 1095), (1112, 1114, 1115, 1113), (1109, 1111, 1120, 1122), (1111, 1110, 1121, 1120), (1124, 1116, 1118, 1125), (1124, 1127, 1117, 1116), (1127, 1126, 1119, 1117), (1126, 1125, 1118, 1119), (1110, 1111, 1116, 1117), (1108, 1110, 1117, 1119), (1109, 1118, 1116, 1111), (1109, 1108, 1119, 1118), (1122, 1120, 1121, 1123), (1108, 1123, 1121, 1110), (1108, 1109, 1122, 1123), (1114, 1112, 1124, 1125), (1113, 1115, 1126, 1127), (1115, 1114, 1125, 1126), (1112, 1113, 1127, 1124), (1131, 1129, 1128, 1130), (1134, 1132, 1140, 1142), (1129, 1131, 1139, 1137), (1128, 1129, 1137, 1136), (1130, 1128, 1136, 1138), (1131, 1130, 1138, 1139), (1133, 1132, 1136, 1137), (1134, 1135, 1139, 1138), (1135, 1133, 1137, 1139), (1132, 1134, 1138, 1136), (1141, 1143, 1147, 1145), (1135, 1134, 1142, 1143), (1133, 1135, 1143, 1141), (1132, 1133, 1141, 1140), (1147, 1146, 1144, 1145), (1140, 1141, 1145, 1144), (1142, 1140, 1144, 1146), (1142, 1146, 1150, 1148), (1149, 1148, 1150, 1151), (1146, 1147, 1151, 1150), (1143, 1142, 1148, 1149), (1147, 1143, 1149, 1151), (1153, 1155, 1154, 1152), (1159, 1157, 1165, 1167), (1152, 1154, 1162, 1160), (1154, 1155, 1163, 1162), (1155, 1153, 1161, 1163), (1153, 1152, 1160, 1161), (1156, 1157, 1161, 1160), (1159, 1158, 1162, 1163), (1157, 1159, 1163, 1161), (1158, 1156, 1160, 1162), (1165, 1164, 1166, 1167), (1157, 1156, 1164, 1165), (1156, 1158, 1166, 1164), (1158, 1159, 1167, 1166)])
me_circle_003.polygons.foreach_set('use_smooth', [1, 1, 1, 1, 1, 1, 1, 1, 1, 1, 1, 1, 1, 1, 1, 1, 1, 1, 1, 1, 1, 1, 1, 1, 1, 1, 1, 1, 1, 1, 1, 1, 1, 1, 1, 1, 1, 1, 1, 1, 1, 1, 1, 1, 1, 1, 1, 1, 1, 1, 1, 1, 1, 1, 1, 1, 1, 1, 1, 1, 1, 1, 1, 1, 1, 1, 1, 1, 1, 1, 1, 1, 1, 1, 1, 1, 1, 1, 1, 1, 1, 1, 1, 1, 1, 1, 1, 1, 1, 1, 1, 1, 1, 1, 1, 1, 1, 1, 1, 1, 1, 1, 1, 1, 1, 1, 1, 1, 1, 1, 1, 1, 1, 1, 1, 1, 1, 1, 1, 1, 1, 1, 1, 1, 1, 1, 1, 1, 1, 1, 1, 1, 1, 1, 1, 1, 1, 1, 1, 1, 1, 1, 1, 1, 1, 1, 1, 1, 1, 1, 1, 1, 1, 1, 1, 1, 1, 1, 1, 1, 1, 1, 1, 1, 1, 1, 1, 1, 1, 1, 1, 1, 1, 1, 1, 1, 1, 1, 1, 1, 1, 1, 1, 1, 1, 1, 1, 1, 1, 1, 1, 1, 1, 1, 1, 1, 1, 1, 1, 1, 1, 1, 1, 1, 1, 1, 1, 1, 1, 1, 1, 1, 1, 1, 1, 1, 1, 1, 1, 1, 1, 1, 1, 1, 1, 1, 1, 1, 1, 1, 1, 1, 1, 1, 1, 1, 1, 1, 1, 1, 1, 1, 1, 1, 1, 1, 1, 1, 1, 1, 1, 1, 1, 1, 1, 1, 1, 1, 1, 1, 1, 1, 1, 1, 1, 1, 1, 1, 1, 1, 1, 1, 1, 1, 1, 1, 1, 1, 1, 1, 1, 1, 1, 1, 1, 1, 1, 1, 1, 1, 1, 1, 1, 1, 1, 1, 1, 1, 1, 1, 1, 1, 1, 1, 1, 1, 1, 1, 1, 1, 1, 1, 1, 1, 1, 1, 1, 1, 1, 1, 1, 1, 1, 1, 1, 1, 1, 1, 1, 1, 1, 1, 1, 1, 1, 1, 1, 1, 1, 1, 1, 1, 1, 1, 1, 1, 1, 1, 1, 1, 1, 1, 1, 1, 1, 1, 1, 1, 1, 1, 1, 1, 1, 1, 1, 1, 1, 1, 1, 1, 1, 1, 1, 1, 1, 1, 1, 1, 1, 1, 1, 1, 1, 1, 1, 1, 1, 1, 1, 1, 1, 1, 1, 1, 1, 1, 1, 1, 1, 1, 1, 1, 1, 1, 1, 1, 1, 1, 1, 1, 1, 1, 1, 1, 1, 1, 1, 1, 1, 1, 1, 1, 1, 1, 1, 1, 1, 1, 1, 1, 1, 1, 1, 1, 1, 1, 1, 1, 1, 1, 1, 1, 1, 1, 1, 1, 1, 1, 1, 1, 1, 1, 1, 1, 1, 1, 1, 1, 1, 1, 1, 1, 1, 1, 1, 1, 1, 1, 1, 1, 1, 1, 1, 1, 1, 1, 1, 1, 1, 1, 1, 1, 1, 1, 1, 1, 1, 1, 1, 1, 1, 1, 1, 1, 1, 1, 1, 1, 1, 1, 1, 1, 1, 1, 1, 1, 1, 1, 1, 1, 1, 1, 1, 1, 1, 1, 1, 1, 1, 1, 1, 1, 1, 1, 1, 1, 1, 1, 1, 1, 1, 1, 1, 1, 1, 1, 1, 1, 1, 1, 1, 1, 1, 1, 1, 1, 1, 1, 1, 1, 1, 1, 1, 1, 1, 1, 1, 1, 1, 1, 1, 1, 1, 1, 1, 1, 1, 1, 1, 1, 1, 1, 1, 1, 1, 1, 1, 1, 1, 1, 1, 1, 1, 1, 1, 1, 1, 1, 1, 1, 1, 1, 1, 1, 1, 1, 1, 1, 1, 1, 1, 1, 1, 1, 1, 1, 1, 1, 1, 1, 1, 1, 1, 1, 1, 1, 1, 1, 1, 1, 1, 1, 1, 1, 1, 1, 1, 1, 1, 1, 1, 1, 1, 1, 1, 1, 1, 1, 1, 1, 1, 1, 1, 1, 1, 1, 1, 1, 1, 1, 1, 1, 1, 1, 1, 1, 1, 1, 1, 1, 1, 1, 1, 1, 1, 1, 1, 1, 1, 1, 1, 1, 1, 1, 1, 1, 1, 1, 1, 1, 1, 1, 1, 1, 1, 1, 1, 1, 1, 1, 1, 1, 1, 1, 1, 1, 1, 1, 1, 1, 1, 1, 1, 1, 1, 1, 1, 1, 1, 1, 1, 1, 1, 1, 1, 1, 1, 1, 1, 1, 1, 1, 1, 1, 1, 1, 1, 1, 1, 1, 1, 1, 1, 1, 1, 1, 1, 1, 1, 1, 1, 1, 1, 1, 1, 1, 1, 1, 1, 1, 1, 1, 1, 1, 1, 1, 1, 1, 1, 1, 1, 1, 1, 1, 1, 1, 1, 1, 1, 1, 1, 1, 1, 1, 1, 1, 1, 1, 1, 1, 1, 1, 1, 1, 1, 1, 1, 1, 1, 1, 1, 1, 1, 1, 1, 1, 1, 1, 1, 1, 1, 1, 1, 1, 1, 1, 1, 1, 1, 1, 1, 1, 1, 1, 1, 1, 1, 1, 1, 1, 1, 1, 1, 1, 1, 1, 1, 1, 1, 1, 1, 1, 1, 1, 1, 1, 1, 1, 1, 1, 1, 1, 1, 1, 1, 1, 1, 1, 1, 1, 1, 1, 1, 1, 1, 1, 1, 1, 1, 1, 1, 1, 1, 1, 1, 1, 1, 1, 1, 1, 1, 1, 1, 1, 1, 1, 1, 1, 1, 1, 1, 1, 1, 1, 1, 1, 1, 1, 1, 1, 1, 1, 1, 1, 1, 1, 1, 1, 1, 1, 1, 1, 1, 1, 1, 1, 1, 1, 1, 1, 1, 1, 1, 1, 1, 1, 1, 1, 1, 1, 1, 1, 1, 1, 1, 1, 1, 1, 1, 1, 1, 1, 1, 1, 1, 1, 1, 0, 0, 0, 0, 0, 0, 0, 0, 0, 0, 0, 0, 0, 0])
me_circle_003.polygons.foreach_set('material_index', [2, 2, 2, 2, 2, 2, 2, 2, 2, 2, 2, 2, 2, 2, 2, 2, 2, 2, 2, 2, 2, 2, 2, 2, 2, 2, 2, 2, 2, 2, 2, 2, 2, 2, 2, 2, 2, 2, 2, 2, 2, 2, 2, 2, 2, 2, 2, 2, 2, 2, 2, 2, 2, 2, 2, 2, 2, 2, 2, 2, 2, 2, 2, 2, 2, 2, 2, 2, 2, 2, 2, 2, 2, 2, 2, 2, 2, 2, 2, 2, 2, 2, 2, 2, 2, 2, 2, 2, 2, 2, 2, 2, 2, 2, 2, 2, 2, 2, 2, 2, 2, 2, 2, 2, 2, 2, 2, 2, 2, 2, 2, 2, 2, 2, 2, 2, 2, 2, 2, 2, 2, 2, 2, 2, 2, 2, 2, 2, 2, 2, 2, 2, 2, 2, 2, 2, 2, 2, 2, 2, 2, 2, 2, 2, 2, 2, 2, 2, 2, 2, 2, 2, 2, 2, 2, 2, 2, 2, 2, 2, 2, 2, 2, 2, 2, 2, 2, 2, 2, 2, 2, 2, 2, 2, 2, 2, 2, 2, 2, 2, 2, 2, 2, 2, 2, 2, 2, 2, 2, 2, 2, 2, 2, 2, 2, 2, 2, 2, 2, 2, 2, 2, 2, 2, 2, 2, 2, 2, 2, 2, 2, 2, 2, 2, 2, 2, 2, 2, 2, 2, 2, 2, 2, 2, 2, 2, 2, 2, 2, 2, 2, 2, 2, 2, 2, 2, 2, 2, 2, 2, 2, 2, 2, 2, 2, 2, 2, 2, 2, 2, 2, 2, 2, 2, 2, 2, 2, 2, 2, 2, 2, 2, 2, 2, 2, 2, 2, 2, 2, 2, 2, 2, 2, 2, 2, 2, 2, 2, 2, 2, 2, 2, 2, 2, 2, 2, 2, 2, 2, 2, 2, 2, 2, 2, 2, 2, 2, 2, 6, 2, 2, 2, 2, 2, 2, 1, 1, 1, 1, 1, 1, 1, 1, 1, 1, 1, 1, 1, 1, 1, 1, 1, 1, 1, 1, 1, 1, 1, 1, 1, 1, 1, 1, 1, 1, 1, 1, 1, 1, 1, 1, 1, 1, 1, 1, 1, 1, 1, 1, 1, 1, 1, 1, 1, 1, 1, 1, 1, 1, 1, 1, 1, 1, 1, 1, 1, 1, 1, 1, 1, 1, 1, 1, 1, 1, 1, 1, 1, 1, 1, 1, 1, 1, 1, 1, 1, 1, 1, 1, 1, 1, 1, 1, 1, 1, 1, 1, 1, 1, 1, 1, 1, 1, 1, 1, 1, 1, 1, 1, 1, 1, 1, 1, 1, 1, 1, 1, 1, 1, 1, 1, 1, 1, 1, 1, 1, 1, 1, 1, 1, 1, 1, 1, 1, 1, 1, 1, 1, 1, 1, 1, 1, 1, 1, 1, 1, 1, 1, 1, 1, 1, 1, 1, 1, 1, 1, 1, 1, 1, 1, 1, 1, 1, 1, 1, 1, 1, 1, 1, 1, 1, 1, 1, 1, 1, 1, 1, 1, 1, 1, 1, 1, 1, 1, 1, 1, 1, 1, 1, 1, 1, 1, 1, 1, 1, 1, 1, 1, 1, 1, 1, 1, 1, 1, 1, 1, 1, 1, 1, 1, 1, 1, 1, 1, 1, 1, 1, 1, 1, 1, 1, 1, 1, 1, 1, 1, 1, 1, 1, 1, 1, 1, 1, 1, 1, 1, 1, 1, 1, 1, 1, 1, 1, 1, 1, 1, 1, 1, 1, 1, 1, 1, 1, 1, 1, 1, 1, 1, 1, 1, 1, 1, 1, 1, 1, 1, 1, 1, 1, 1, 1, 1, 1, 1, 1, 1, 1, 1, 1, 1, 1, 1, 1, 1, 1, 1, 1, 1, 1, 1, 1, 1, 1, 1, 1, 1, 1, 1, 1, 1, 1, 1, 1, 5, 1, 1, 1, 1, 1, 1, 0, 0, 0, 0, 0, 0, 0, 0, 0, 0, 0, 0, 0, 0, 0, 0, 0, 0, 0, 0, 0, 0, 0, 0, 0, 0, 0, 0, 0, 0, 0, 0, 0, 0, 0, 0, 0, 0, 0, 0, 0, 0, 0, 0, 0, 0, 0, 0, 0, 0, 0, 0, 0, 0, 0, 0, 0, 0, 0, 0, 0, 0, 0, 0, 0, 0, 0, 0, 0, 0, 0, 0, 0, 0, 0, 0, 0, 0, 0, 0, 0, 0, 0, 0, 0, 0, 0, 0, 0, 0, 0, 0, 0, 0, 0, 0, 0, 0, 0, 0, 0, 0, 0, 0, 0, 0, 0, 0, 0, 0, 0, 0, 0, 0, 0, 0, 0, 0, 0, 0, 0, 0, 0, 0, 0, 0, 0, 0, 0, 0, 0, 0, 0, 0, 0, 0, 0, 0, 0, 0, 0, 0, 0, 0, 0, 0, 0, 0, 0, 0, 0, 0, 0, 0, 0, 0, 0, 0, 0, 0, 0, 0, 0, 0, 0, 0, 0, 0, 0, 0, 0, 0, 0, 0, 0, 0, 0, 0, 0, 0, 0, 0, 0, 0, 0, 0, 0, 0, 0, 0, 0, 0, 0, 0, 0, 0, 0, 0, 0, 0, 0, 0, 0, 0, 0, 0, 0, 0, 0, 0, 0, 0, 0, 0, 0, 0, 0, 0, 0, 0, 0, 0, 0, 0, 0, 0, 0, 0, 0, 0, 0, 0, 0, 0, 0, 0, 0, 0, 0, 0, 0, 0, 0, 0, 0, 0, 0, 0, 0, 0, 0, 0, 0, 0, 0, 0, 0, 0, 0, 0, 0, 0, 0, 0, 0, 0, 0, 0, 0, 0, 0, 0, 0, 0, 0, 0, 0, 0, 0, 0, 0, 0, 0, 0, 0, 0, 0, 0, 0, 0, 0, 0, 0, 0, 0, 0, 0, 0, 4, 0, 0, 0, 0, 0, 0, 3, 3, 3, 3, 3, 3, 3, 3, 3, 3, 3, 3, 3, 3, 3, 3, 3, 3, 3, 3, 3, 3, 3, 3, 3, 3, 3, 3, 3, 3, 3, 3, 7, 3, 3, 3])
me_circle_003.materials.append(mat_screen_frame_left1)
me_circle_003.materials.append(mat_screen_frame_left2)
me_circle_003.materials.append(mat_screen_frame_right1)
me_circle_003.materials.append(mat_screen_frame_right2)
me_circle_003.materials.append(mat_screen_left1)
me_circle_003.materials.append(mat_screen_left2)
me_circle_003.materials.append(mat_screen_right1)
me_circle_003.materials.append(mat_screen_right2)
me_circle_003.use_remesh_preserve_volume = False
me_circle_003.use_remesh_preserve_attributes = False
me_circle_003.use_mirror_vertex_groups = False
me_circle_003.update()
me_cylinder = bpy.data.meshes.new('Cylinder')
me_cylinder.from_pydata([(3.725e-07, 0.05318, -0.05974), (3.204e-07, 0.04299, 0.007501), (0.02035, 0.04913, -0.05974), (0.01645, 0.03971, 0.007501), (0.03761, 0.03761, -0.05974), (0.0304, 0.0304, 0.007501), (0.04913, 0.02035, -0.05974), (0.03971, 0.01645, 0.007501), (0.05318, -2.98e-08, -0.05974), (0.04299, 0.0, 0.007501), (0.04913, -0.02035, -0.05974), (0.03971, -0.01645, 0.007501), (0.03761, -0.03761, -0.05974), (0.0304, -0.0304, 0.007501), (0.02035, -0.04913, -0.05974), (0.01645, -0.03971, 0.007501), (3.725e-07, -0.05318, -0.05974), (2.98e-07, -0.04299, 0.007501), (-0.02035, -0.04913, -0.05974), (-0.01645, -0.03971, 0.007501), (-0.0376, -0.03761, -0.05974), (-0.0304, -0.0304, 0.007501), (-0.04913, -0.02035, -0.05974), (-0.03971, -0.01645, 0.007501), (-0.05318, -2.98e-08, -0.05974), (-0.04299, 0.0, 0.007501), (-0.04913, 0.02035, -0.05974), (-0.03971, 0.01645, 0.007501), (-0.0376, 0.03761, -0.05974), (-0.0304, 0.0304, 0.007501), (-0.02035, 0.04913, -0.05974), (-0.01645, 0.03971, 0.007501), (0.02035, 0.04913, 0.007501), (3.204e-07, 0.05318, 0.007501), (0.03761, 0.03761, 0.007501), (0.04913, 0.02035, 0.007501), (0.05318, 0.0, 0.007501), (0.04913, -0.02035, 0.007501), (0.03761, -0.03761, 0.007501), (0.02035, -0.04913, 0.007501), (3.204e-07, -0.05318, 0.007501), (-0.02035, -0.04913, 0.007501), (-0.0376, -0.03761, 0.007501), (-0.04913, -0.02035, 0.007501), (-0.05318, 0.0, 0.007501), (-0.04913, 0.02035, 0.007501), (-0.0376, 0.03761, 0.007501), (-0.02035, 0.04913, 0.007501), (0.01064, 0.02569, 0.05991), (3.717e-07, 0.0278, 0.05991), (0.01966, 0.01966, 0.05991), (0.02569, 0.01064, 0.05991), (0.0278, -3.026e-08, 0.05991), (0.02569, -0.01064, 0.05991), (0.01966, -0.01966, 0.05991), (0.01064, -0.02569, 0.05991), (3.055e-07, -0.0278, 0.05991), (-0.01064, -0.02569, 0.05991), (-0.01966, -0.01966, 0.05991), (-0.02569, -0.01064, 0.05991), (-0.0278, -3.499e-08, 0.05991), (-0.02569, 0.01064, 0.05991), (-0.01966, 0.01966, 0.05991), (-0.01064, 0.02569, 0.05991), (0.01645, 0.03971, 0.04473), (3.725e-07, 0.04299, 0.04473), (0.0304, 0.0304, 0.04473), (0.03971, 0.01645, 0.04473), (0.04299, 0.0, 0.04473), (0.03971, -0.01645, 0.04473), (0.0304, -0.0304, 0.04473), (0.01645, -0.03971, 0.04473), (3.502e-07, -0.04299, 0.04473), (-0.01645, -0.03971, 0.04473), (-0.0304, -0.0304, 0.04473), (-0.03971, -0.01645, 0.04473), (-0.04299, 0.0, 0.04473), (-0.03971, 0.01645, 0.04473), (-0.0304, 0.0304, 0.04473), (-0.01645, 0.03971, 0.04473), (0.01645, 0.03971, 0.007501), (3.204e-07, 0.04299, 0.007501), (0.0304, 0.0304, 0.007501), (0.03971, 0.01645, 0.007501), (0.04299, 0.0, 0.007501), (0.03971, -0.01645, 0.007501), (0.0304, -0.0304, 0.007501), (0.01645, -0.03971, 0.007501), (2.98e-07, -0.04299, 0.007501), (-0.01645, -0.03971, 0.007501), (-0.0304, -0.0304, 0.007501), (-0.03971, -0.01645, 0.007501), (-0.04299, 0.0, 0.007501), (-0.03971, 0.01645, 0.007501), (-0.0304, 0.0304, 0.007501), (-0.01645, 0.03971, 0.007501)], [], [(0, 33, 32, 2), (2, 32, 34, 4), (4, 34, 35, 6), (6, 35, 36, 8), (8, 36, 37, 10), (10, 37, 38, 12), (12, 38, 39, 14), (14, 39, 40, 16), (16, 40, 41, 18), (18, 41, 42, 20), (20, 42, 43, 22), (22, 43, 44, 24), (24, 44, 45, 26), (26, 45, 46, 28), (86, 11, 69, 70), (28, 46, 47, 30), (30, 47, 33, 0), (0, 2, 4, 6, 8, 10, 12, 14, 16, 18, 20, 22, 24, 26, 28, 30), (81, 80, 32, 33), (80, 82, 34, 32), (82, 83, 35, 34), (83, 84, 36, 35), (84, 85, 37, 36), (85, 13, 38, 37), (13, 87, 39, 38), (87, 88, 40, 39), (88, 89, 41, 40), (89, 90, 42, 41), (90, 91, 43, 42), (91, 92, 44, 43), (92, 93, 45, 44), (93, 94, 46, 45), (94, 95, 47, 46), (95, 81, 33, 47), (48, 49, 63, 62, 61, 60, 59, 58, 57, 56, 55, 54, 53, 52, 51, 50), (29, 27, 77, 78), (15, 86, 70, 71), (31, 29, 78, 79), (17, 15, 71, 72), (3, 1, 65, 64), (1, 31, 79, 65), (19, 17, 72, 73), (5, 3, 64, 66), (21, 19, 73, 74), (7, 5, 66, 67), (23, 21, 74, 75), (9, 7, 67, 68), (25, 23, 75, 76), (11, 9, 68, 69), (27, 25, 76, 77), (49, 48, 64, 65), (48, 50, 66, 64), (50, 51, 67, 66), (51, 52, 68, 67), (52, 53, 69, 68), (53, 54, 70, 69), (54, 55, 71, 70), (55, 56, 72, 71), (56, 57, 73, 72), (57, 58, 74, 73), (58, 59, 75, 74), (59, 60, 76, 75), (60, 61, 77, 76), (61, 62, 78, 77), (62, 63, 79, 78), (63, 49, 65, 79)])
me_cylinder.polygons.foreach_set('use_smooth', [True] * 66)
me_cylinder.polygons.foreach_set('material_index', [1, 1, 1, 1, 1, 1, 1, 1, 1, 1, 1, 1, 1, 1, 0, 1, 1, 1, 1, 1, 1, 1, 1, 1, 1, 1, 1, 1, 1, 1, 1, 1, 1, 1, 0, 0, 0, 0, 0, 0, 0, 0, 0, 0, 0, 0, 0, 0, 0, 0, 0, 0, 0, 0, 0, 0, 0, 0, 0, 0, 0, 0, 0, 0, 0, 0])
me_cylinder.materials.append(mat_button_2)
me_cylinder.materials.append(mat_button_base_2)
me_cylinder.use_remesh_preserve_volume = False
me_cylinder.use_remesh_preserve_attributes = False
me_cylinder.use_mirror_vertex_groups = False
me_cylinder.update()
me_plane = bpy.data.meshes.new('Plane')
me_plane.from_pydata([(-3.947, -3.947, 0.0), (3.947, -3.947, 0.0), (-3.947, 3.947, 0.0), (3.947, 3.947, 0.0)], [], [(0, 1, 3, 2)])
me_plane.materials.append(mat_floor)
me_plane.use_remesh_preserve_volume = False
me_plane.use_remesh_preserve_attributes = False
me_plane.use_mirror_vertex_groups = False
me_plane.update()

# ---- objects
ob_keyboard_2 = bpy.data.objects.new('keyboard_2', me_circle_002)
ob_control_panel = bpy.data.objects.new('control panel', me_circle)
ob_keyboard = bpy.data.objects.new('Keyboard', me_circle_001)
ob_button_001 = bpy.data.objects.new('Button.001', me_cylinder_001)
ob_control_panel_screen = bpy.data.objects.new('Control_panel_Screen', me_circle_003)
ob_button = bpy.data.objects.new('Button', me_cylinder)
ob_floor = bpy.data.objects.new('Floor', me_plane)

# ---- transforms, parenting, visibility, modifiers, constraints
ob_keyboard_2.location = (-0.4971, -0.3077, -0.01734)
ob_keyboard_2.rotation_euler = (0.0, -0.0, 1.239)
ob_keyboard_2.lineart.crease_threshold = 0.0
_m = ob_keyboard_2.modifiers.new('Array', 'ARRAY')
_m.count = 3
_m.constant_offset_displace = (0.0, 0.0, 0.0)
_m.relative_offset_displace = (-1.42, -3.0, 0.0)
_m = ob_keyboard_2.modifiers.new('Array.001', 'ARRAY')
_m.count = 31
_m.constant_offset_displace = (0.0, 0.0, 0.0)
_m.relative_offset_displace = (0.4, -0.09, 0.0)
_m = ob_keyboard_2.modifiers.new('EdgeSplit', 'EDGE_SPLIT')
_m.split_angle = 1.222
_m.use_edge_sharp = False
ob_control_panel.location = (0.0, 0.0, 0.0)
ob_control_panel.lineart.crease_threshold = 0.0
ob_keyboard.location = (0.0782, -0.1684, -0.0305)
ob_keyboard.rotation_euler = (0.0, -0.0, 0.3974)
ob_keyboard.lineart.crease_threshold = 0.0
_m = ob_keyboard.modifiers.new('Array', 'ARRAY')
_m.count = 3
_m.constant_offset_displace = (0.0, 0.0, 0.0)
_m.relative_offset_displace = (-1.42, -3.0, 0.0)
_m = ob_keyboard.modifiers.new('Array.001', 'ARRAY')
_m.count = 30
_m.constant_offset_displace = (0.0, 0.0, 0.0)
_m.relative_offset_displace = (0.4, -0.09, 0.0)
_m = ob_keyboard.modifiers.new('EdgeSplit', 'EDGE_SPLIT')
_m.split_angle = 1.222
_m.use_edge_sharp = False
ob_button_001.location = (2.029, 0.6671, 1.073)
ob_button_001.lineart.crease_threshold = 0.0
_m = ob_button_001.modifiers.new('EdgeSplit', 'EDGE_SPLIT')
_m.split_angle = 1.222
ob_control_panel_screen.location = (-0.06494, -0.004788, -0.0677)
ob_control_panel_screen.rotation_euler = (0.008031, 0.003172, 0.08197)
ob_control_panel_screen.scale = (2.5, 2.5, 1.0)
ob_control_panel_screen.lineart.crease_threshold = 0.0
_m = ob_control_panel_screen.modifiers.new('EdgeSplit', 'EDGE_SPLIT')
_m.split_angle = 1.222
_m.use_edge_sharp = False
ob_button.location = (1.559, 1.15, 1.063)
ob_button.lineart.crease_threshold = 0.0
_m = ob_button.modifiers.new('EdgeSplit', 'EDGE_SPLIT')
_m.split_angle = 1.222
ob_floor.location = (0.0, 0.0, 0.0)
ob_floor.lineart.crease_threshold = 0.0

# ---- collection membership
col_collection_1.objects.link(ob_keyboard_2)
col_collection_1.objects.link(ob_control_panel)
col_collection_1.objects.link(ob_keyboard)
col_collection_1.objects.link(ob_button_001)
col_collection_1.objects.link(ob_control_panel_screen)
col_collection_1.objects.link(ob_button)
col_collection_1.objects.link(ob_floor)

# ---- scene / render settings (as saved in the file)
scene.frame_start = 1; scene.frame_end = 250; scene.frame_set(1)
scene.render.engine = 'BLENDER_EEVEE_NEXT'
scene.render.resolution_percentage = 50
scene.render.dither_intensity = 0.0
scene.cycles.use_denoising = False
scene.cycles.samples = 128
scene.cycles.sampling_pattern = 'TABULATED_SOBOL'
scene.cycles.light_sampling_threshold = 0.0
scene.cycles.use_adaptive_sampling = False
scene.cycles.use_light_tree = False
scene.cycles.blur_glossy = 0.0
scene.cycles.sample_clamp_indirect = 0.0
scene.view_settings.view_transform = 'Standard'
bpy.context.view_layer.update()

# ---- added for rendering (the .blend has no active camera and no usable light): camera, sun
cam_auto = bpy.data.cameras.new('AutoCamera')
cam_auto.lens = 50.0
cam_auto.sensor_width = 36.0
cam_auto.clip_end = 1000.0
ob_auto_camera = bpy.data.objects.new('AutoCamera', cam_auto)
scene.collection.objects.link(ob_auto_camera)
ob_auto_camera.location = (10.4856, -12.5827, 9.3619)
ob_auto_camera.rotation_euler = (1.09748, -7.21219e-08, 0.694738)
scene.camera = ob_auto_camera
light_auto_sun = bpy.data.lights.new('AutoSun', 'SUN')
light_auto_sun.energy = 3.0
light_auto_sun.angle = 0.0523599
ob_auto_sun = bpy.data.objects.new('AutoSun', light_auto_sun)
scene.collection.objects.link(ob_auto_sun)
ob_auto_sun.rotation_euler = (0.872665, 0.174533, 0.523599)
bpy.context.view_layer.update()
